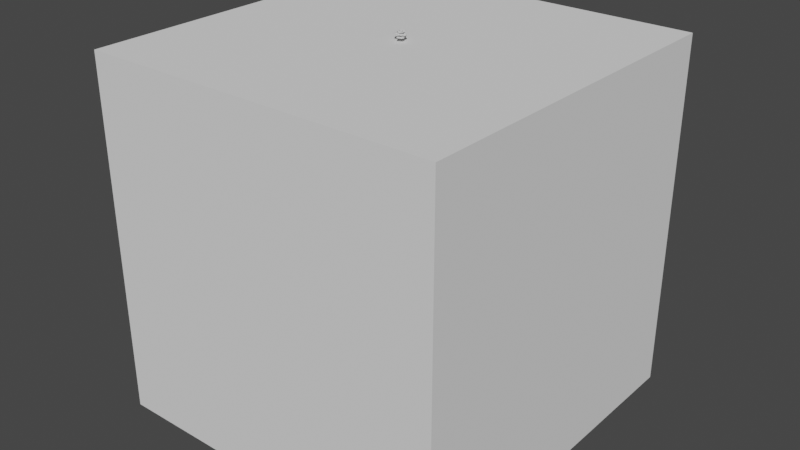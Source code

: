 # Source: coins_16.blend  (saved by Blender 2.80.75; exported with 4.5.12 LTS)
import bpy
from mathutils import Matrix  # noqa: F401  (used for matrix-valued properties, if any)

bpy.ops.wm.read_factory_settings(use_empty=True)
scene = bpy.context.scene
scene.name = 'Scene'

# ---- collections
col_collection = bpy.data.collections.new('Collection'); scene.collection.children.link(col_collection)
col_collection_2 = bpy.data.collections.new('Collection 2'); scene.collection.children.link(col_collection_2)

# ---- node groups
ng_auto_smooth = bpy.data.node_groups.new('Auto Smooth', 'GeometryNodeTree')
_s = ng_auto_smooth.interface.new_socket(name='Geometry', in_out='OUTPUT', socket_type='NodeSocketGeometry')
_s = ng_auto_smooth.interface.new_socket(name='Geometry', in_out='INPUT', socket_type='NodeSocketGeometry')
_s = ng_auto_smooth.interface.new_socket(name='Angle', in_out='INPUT', socket_type='NodeSocketFloat')
_s.subtype = 'ANGLE'
_s.min_value = 0.0
_s.max_value = 3.142
ng_auto_smooth.is_modifier = True
_N = ng_auto_smooth.nodes; _L = ng_auto_smooth.links
n0 = _N.new('NodeGroupOutput'); n0.name = 'Group Output'; n0.location = (480, -100)
n1 = _N.new('NodeGroupInput'); n1.name = 'Group Input'; n1.location = (-420, -300)
n2 = _N.new('NodeGroupInput'); n2.name = 'Group Input.001'; n2.location = (-60, -100)
n3 = _N.new('GeometryNodeSetShadeSmooth'); n3.name = 'Set Shade Smooth'; n3.location = (120, -100)
n3.domain = 'EDGE'
n4 = _N.new('GeometryNodeSetShadeSmooth'); n4.name = 'Set Shade Smooth.001'; n4.location = (300, -100)
n5 = _N.new('GeometryNodeInputMeshEdgeAngle'); n5.name = 'Edge Angle'; n5.location = (-420, -220)
n6 = _N.new('GeometryNodeInputEdgeSmooth'); n6.name = 'Is Edge Smooth'; n6.location = (-60, -160)
n7 = _N.new('GeometryNodeInputShadeSmooth'); n7.name = 'Is Face Smooth'; n7.location = (-240, -340)
n8 = _N.new('FunctionNodeBooleanMath'); n8.name = 'Boolean Math'; n8.location = (-60, -220)
n9 = _N.new('FunctionNodeCompare'); n9.name = 'Compare'; n9.location = (-240, -180)
n9.operation = 'LESS_EQUAL'
_L.new(n5.outputs[0], n9.inputs[0])
_L.new(n4.outputs[0], n0.inputs[0])
_L.new(n1.outputs[1], n9.inputs[1])
_L.new(n9.outputs[0], n8.inputs[0])
_L.new(n7.outputs[0], n8.inputs[1])
_L.new(n2.outputs[0], n3.inputs[0])
_L.new(n6.outputs[0], n3.inputs[1])
_L.new(n3.outputs[0], n4.inputs[0])
_L.new(n8.outputs[0], n3.inputs[2])
n0.is_active_output = True

# ---- world
world_world = bpy.data.worlds.new('World'); scene.world = world_world
world_world.use_nodes = True; world_world.node_tree.nodes.clear()
_N = world_world.node_tree.nodes; _L = world_world.node_tree.links
n0 = _N.new('ShaderNodeOutputWorld'); n0.name = 'World Output'; n0.location = (300, 300)
n1 = _N.new('ShaderNodeBackground'); n1.name = 'Background'; n1.location = (10, 300)
n1.inputs[0].default_value = (0.05088, 0.05088, 0.05088, 1.0)
_L.new(n1.outputs[0], n0.inputs[0])
n0.is_active_output = True
world_world.color = (0.05088, 0.05088, 0.05088)
world_world.use_sun_shadow = False
world_world.sun_shadow_jitter_overblur = 0.0

# ---- meshes
me_composite = bpy.data.meshes.new('Composite')
me_composite.from_pydata([(0.07052, 0.1513, 0.1876), (0.07055, 0.1517, 0.1976), (0.1407, 0.1208, 0.1887), (0.1408, 0.1213, 0.1987), (0.1689, 0.04972, 0.1916), (0.1689, 0.05014, 0.2016), (0.1384, -0.02043, 0.1946), (0.1384, -0.02001, 0.2046), (0.06722, -0.04852, 0.196), (0.06725, -0.0481, 0.206), (-0.002996, -0.01808, 0.1949), (-0.002969, -0.01766, 0.2049), (-0.03111, 0.05304, 0.192), (-0.03109, 0.05346, 0.202), (-0.0006635, 0.1232, 0.189), (-0.0006368, 0.1236, 0.199), (0.01422, 0.1813, 0.2048), (0.01466, 0.1817, 0.2148), (0.0855, 0.1535, 0.2028), (0.08594, 0.1539, 0.2128), (0.1163, 0.08349, 0.2042), (0.1168, 0.08388, 0.2141), (0.08866, 0.01225, 0.2082), (0.0891, 0.01263, 0.2181), (0.01869, -0.01848, 0.2124), (0.01913, -0.01809, 0.2224), (-0.05259, 0.009327, 0.2145), (-0.05215, 0.009716, 0.2245), (-0.08342, 0.07936, 0.2131), (-0.08298, 0.07975, 0.2231), (-0.05575, 0.1506, 0.2091), (-0.05531, 0.151, 0.2191), (0.05876, 0.1805, 0.1737), (0.05947, 0.1801, 0.1837), (0.1301, 0.1535, 0.1676), (0.1308, 0.1531, 0.1776), (0.1614, 0.08383, 0.1628), (0.1621, 0.08345, 0.1727), (0.1343, 0.01226, 0.162), (0.135, 0.01188, 0.1719), (0.06462, -0.01925, 0.1657), (0.06533, -0.01963, 0.1757), (-0.006742, 0.007734, 0.1718), (-0.006035, 0.007356, 0.1818), (-0.03802, 0.07742, 0.1767), (-0.03731, 0.07704, 0.1866), (-0.01088, 0.149, 0.1775), (-0.01018, 0.1486, 0.1874), (0.02601, 0.1825, 0.3006), (0.02665, 0.1825, 0.3106), (0.0953, 0.1503, 0.2962), (0.09594, 0.1503, 0.3062), (0.1216, 0.07842, 0.2946), (0.1222, 0.07844, 0.3046), (0.08943, 0.008997, 0.2968), (0.09006, 0.009011, 0.3068), (0.0177, -0.01732, 0.3014), (0.01834, -0.0173, 0.3114), (-0.05158, 0.0149, 0.3058), (-0.05095, 0.01491, 0.3158), (-0.07785, 0.08677, 0.3074), (-0.07721, 0.08678, 0.3174), (-0.04571, 0.1562, 0.3052), (-0.04507, 0.1562, 0.3152), (0.04423, 0.07987, 0.2756), (0.04336, 0.07958, 0.2855), (0.1147, 0.05051, 0.2809), (0.1138, 0.05022, 0.2908), (0.144, -0.0202, 0.2814), (0.1431, -0.02049, 0.2913), (0.1149, -0.09085, 0.2767), (0.1141, -0.09114, 0.2867), (0.04452, -0.12, 0.2697), (0.04365, -0.1203, 0.2797), (-0.02597, -0.09069, 0.2645), (-0.02684, -0.09098, 0.2744), (-0.05525, -0.01998, 0.264), (-0.05611, -0.02027, 0.2739), (-0.02617, 0.05067, 0.2686), (-0.02704, 0.05038, 0.2785), (0.06805, 0.0377, 0.2167), (0.06883, 0.0382, 0.2266), (0.1401, 0.01222, 0.2122), (0.1409, 0.01271, 0.2222), (0.1732, -0.05676, 0.213), (0.174, -0.05627, 0.223), (0.1481, -0.1288, 0.2187), (0.1489, -0.1283, 0.2286), (0.07935, -0.1618, 0.2257), (0.08014, -0.1613, 0.2357), (0.007321, -0.1363, 0.2302), (0.00811, -0.1358, 0.2401), (-0.02583, -0.06731, 0.2294), (-0.02504, -0.06681, 0.2393), (-0.0006755, 0.004761, 0.2237), (0.0001135, 0.00526, 0.2337), (0.0006118, 0.1866, 0.1304), (0.000973, 0.1865, 0.1404), (0.07151, 0.1579, 0.1276), (0.07187, 0.1578, 0.1376), (0.1013, 0.08744, 0.1259), (0.1017, 0.08735, 0.1359), (0.07263, 0.01649, 0.1263), (0.07299, 0.0164, 0.1363), (0.002203, -0.01338, 0.1286), (0.002564, -0.01347, 0.1386), (-0.06869, 0.01532, 0.1314), (-0.06833, 0.01523, 0.1414), (-0.09852, 0.08578, 0.1331), (-0.09816, 0.0857, 0.1431), (-0.06982, 0.1567, 0.1327), (-0.06946, 0.1566, 0.1427), (0.01938, 0.1176, 0.1984), (0.01918, 0.1174, 0.2084), (0.09047, 0.08924, 0.1993), (0.09027, 0.08907, 0.2093), (0.1207, 0.01893, 0.1987), (0.1205, 0.01876, 0.2087), (0.09238, -0.05215, 0.1969), (0.09219, -0.05232, 0.2069), (0.02209, -0.08237, 0.195), (0.02189, -0.08254, 0.205), (-0.049, -0.05402, 0.1941), (-0.0492, -0.05419, 0.2041), (-0.07923, 0.01629, 0.1947), (-0.07943, 0.01612, 0.2047), (-0.05091, 0.08737, 0.1964), (-0.05111, 0.0872, 0.2064), (0.01548, 0.1305, 0.1959), (0.01588, 0.1312, 0.2058), (0.08798, 0.106, 0.1948), (0.08838, 0.1067, 0.2047), (0.122, 0.03752, 0.1985), (0.1224, 0.03827, 0.2085), (0.0977, -0.03476, 0.2049), (0.0981, -0.03402, 0.2148), (0.02923, -0.06855, 0.2101), (0.02963, -0.0678, 0.2201), (-0.04327, -0.04404, 0.2112), (-0.04287, -0.0433, 0.2212), (-0.07733, 0.0244, 0.2075), (-0.07693, 0.02514, 0.2175), (-0.05299, 0.09668, 0.2011), (-0.05259, 0.09742, 0.2111), (0.07923, 0.1081, 0.1895), (0.07886, 0.1077, 0.1995), (0.1514, 0.08271, 0.1912), (0.151, 0.08233, 0.2012), (0.1846, 0.01374, 0.1899), (0.1842, 0.01336, 0.1998), (0.1593, -0.0584, 0.1862), (0.1589, -0.05878, 0.1962), (0.09037, -0.09147, 0.1824), (0.09, -0.09185, 0.1923), (0.01819, -0.06609, 0.1806), (0.01782, -0.06647, 0.1906), (-0.01497, 0.002877, 0.182), (-0.01534, 0.002498, 0.192), (0.01031, 0.07502, 0.1857), (0.009938, 0.07464, 0.1957), (0.08249, 0.1158, 0.2006), (0.08337, 0.1155, 0.2106), (0.1548, 0.09168, 0.1937), (0.1557, 0.09146, 0.2036), (0.1889, 0.02329, 0.1892), (0.1898, 0.02307, 0.1991), (0.1647, -0.04934, 0.1897), (0.1656, -0.04956, 0.1997), (0.09654, -0.08367, 0.195), (0.09742, -0.08388, 0.205), (0.02422, -0.05958, 0.202), (0.0251, -0.0598, 0.2119), (-0.00985, 0.008804, 0.2065), (-0.008967, 0.008588, 0.2164), (0.01428, 0.08143, 0.2059), (0.01517, 0.08122, 0.2159), (0.003562, 0.1255, 0.2722), (0.003995, 0.1259, 0.2822), (0.07216, 0.09159, 0.2707), (0.07259, 0.09201, 0.2807), (0.09677, 0.01915, 0.2727), (0.0972, 0.01957, 0.2826), (0.06298, -0.04939, 0.277), (0.06341, -0.04897, 0.287), (-0.009417, -0.07387, 0.2812), (-0.008985, -0.07345, 0.2912), (-0.07801, -0.03995, 0.2827), (-0.07758, -0.03953, 0.2927), (-0.1026, 0.03249, 0.2807), (-0.1022, 0.03291, 0.2907), (-0.06883, 0.101, 0.2764), (-0.0684, 0.1014, 0.2864), (0.06201, 0.02023, 0.1404), (0.06123, 0.01987, 0.1504), (0.133, -0.008132, 0.145), (0.1322, -0.008487, 0.155), (0.1633, -0.07842, 0.1449), (0.1625, -0.07877, 0.1549), (0.1352, -0.1495, 0.1401), (0.1344, -0.1498, 0.1501), (0.06514, -0.1796, 0.1335), (0.06435, -0.18, 0.1435), (-0.005801, -0.1513, 0.1289), (-0.006589, -0.1516, 0.1389), (-0.0361, -0.08099, 0.129), (-0.03689, -0.08134, 0.139), (-0.00801, -0.009949, 0.1338), (-0.008798, -0.0103, 0.1438), (-0.09232, 0.127, 0.2303), (-0.09252, 0.1269, 0.2403), (-0.0223, 0.09615, 0.2312), (-0.02249, 0.09602, 0.2412), (0.005392, 0.0248, 0.2308), (0.005199, 0.02467, 0.2408), (-0.02547, -0.04522, 0.2294), (-0.02566, -0.04535, 0.2393), (-0.09681, -0.0729, 0.2276), (-0.097, -0.07303, 0.2376), (-0.1668, -0.04202, 0.2267), (-0.167, -0.04215, 0.2367), (-0.1945, 0.02933, 0.227), (-0.1947, 0.0292, 0.237), (-0.1637, 0.09935, 0.2285), (-0.1639, 0.09922, 0.2385), (0.08409, 0.03628, 0.1274), (0.08457, 0.03683, 0.1374), (0.1568, 0.0125, 0.1252), (0.1573, 0.01305, 0.1352), (0.1915, -0.05567, 0.1272), (0.192, -0.05513, 0.1372), (0.1679, -0.1283, 0.1323), (0.1684, -0.1278, 0.1423), (0.09984, -0.1628, 0.1375), (0.1003, -0.1623, 0.1475), (0.02712, -0.1391, 0.1397), (0.02761, -0.1385, 0.1497), (-0.007608, -0.07089, 0.1377), (-0.007124, -0.07034, 0.1477), (0.01599, 0.001743, 0.1326), (0.01647, 0.002287, 0.1426), (-0.04765, 0.044, 0.2345), (-0.04821, 0.04426, 0.2444), (0.02292, 0.01477, 0.2392), (0.02236, 0.01503, 0.2492), (0.05211, -0.0559, 0.2426), (0.05155, -0.05564, 0.2526), (0.02281, -0.1266, 0.2429), (0.02225, -0.1263, 0.2528), (-0.04782, -0.1559, 0.2397), (-0.04838, -0.1557, 0.2497), (-0.1184, -0.1267, 0.235), (-0.119, -0.1264, 0.245), (-0.1476, -0.05603, 0.2315), (-0.1481, -0.05577, 0.2415), (-0.1183, 0.01468, 0.2313), (-0.1188, 0.01494, 0.2413)], [], [(0, 1, 3, 2), (2, 3, 5, 4), (4, 5, 7, 6), (6, 7, 9, 8), (8, 9, 11, 10), (10, 11, 13, 12), (3, 1, 15, 13, 11, 9, 7, 5), (12, 13, 15, 14), (14, 15, 1, 0), (0, 2, 4, 6, 8, 10, 12, 14), (16, 17, 19, 18), (18, 19, 21, 20), (20, 21, 23, 22), (22, 23, 25, 24), (24, 25, 27, 26), (26, 27, 29, 28), (19, 17, 31, 29, 27, 25, 23, 21), (28, 29, 31, 30), (30, 31, 17, 16), (16, 18, 20, 22, 24, 26, 28, 30), (32, 33, 35, 34), (34, 35, 37, 36), (36, 37, 39, 38), (38, 39, 41, 40), (40, 41, 43, 42), (42, 43, 45, 44), (35, 33, 47, 45, 43, 41, 39, 37), (44, 45, 47, 46), (46, 47, 33, 32), (32, 34, 36, 38, 40, 42, 44, 46), (48, 49, 51, 50), (50, 51, 53, 52), (52, 53, 55, 54), (54, 55, 57, 56), (56, 57, 59, 58), (58, 59, 61, 60), (51, 49, 63, 61, 59, 57, 55, 53), (60, 61, 63, 62), (62, 63, 49, 48), (48, 50, 52, 54, 56, 58, 60, 62), (64, 65, 67, 66), (66, 67, 69, 68), (68, 69, 71, 70), (70, 71, 73, 72), (72, 73, 75, 74), (74, 75, 77, 76), (67, 65, 79, 77, 75, 73, 71, 69), (76, 77, 79, 78), (78, 79, 65, 64), (64, 66, 68, 70, 72, 74, 76, 78), (80, 81, 83, 82), (82, 83, 85, 84), (84, 85, 87, 86), (86, 87, 89, 88), (88, 89, 91, 90), (90, 91, 93, 92), (83, 81, 95, 93, 91, 89, 87, 85), (92, 93, 95, 94), (94, 95, 81, 80), (80, 82, 84, 86, 88, 90, 92, 94), (96, 97, 99, 98), (98, 99, 101, 100), (100, 101, 103, 102), (102, 103, 105, 104), (104, 105, 107, 106), (106, 107, 109, 108), (99, 97, 111, 109, 107, 105, 103, 101), (108, 109, 111, 110), (110, 111, 97, 96), (96, 98, 100, 102, 104, 106, 108, 110), (112, 113, 115, 114), (114, 115, 117, 116), (116, 117, 119, 118), (118, 119, 121, 120), (120, 121, 123, 122), (122, 123, 125, 124), (115, 113, 127, 125, 123, 121, 119, 117), (124, 125, 127, 126), (126, 127, 113, 112), (112, 114, 116, 118, 120, 122, 124, 126), (128, 129, 131, 130), (130, 131, 133, 132), (132, 133, 135, 134), (134, 135, 137, 136), (136, 137, 139, 138), (138, 139, 141, 140), (131, 129, 143, 141, 139, 137, 135, 133), (140, 141, 143, 142), (142, 143, 129, 128), (128, 130, 132, 134, 136, 138, 140, 142), (144, 145, 147, 146), (146, 147, 149, 148), (148, 149, 151, 150), (150, 151, 153, 152), (152, 153, 155, 154), (154, 155, 157, 156), (147, 145, 159, 157, 155, 153, 151, 149), (156, 157, 159, 158), (158, 159, 145, 144), (144, 146, 148, 150, 152, 154, 156, 158), (160, 161, 163, 162), (162, 163, 165, 164), (164, 165, 167, 166), (166, 167, 169, 168), (168, 169, 171, 170), (170, 171, 173, 172), (163, 161, 175, 173, 171, 169, 167, 165), (172, 173, 175, 174), (174, 175, 161, 160), (160, 162, 164, 166, 168, 170, 172, 174), (176, 177, 179, 178), (178, 179, 181, 180), (180, 181, 183, 182), (182, 183, 185, 184), (184, 185, 187, 186), (186, 187, 189, 188), (179, 177, 191, 189, 187, 185, 183, 181), (188, 189, 191, 190), (190, 191, 177, 176), (176, 178, 180, 182, 184, 186, 188, 190), (192, 193, 195, 194), (194, 195, 197, 196), (196, 197, 199, 198), (198, 199, 201, 200), (200, 201, 203, 202), (202, 203, 205, 204), (195, 193, 207, 205, 203, 201, 199, 197), (204, 205, 207, 206), (206, 207, 193, 192), (192, 194, 196, 198, 200, 202, 204, 206), (208, 209, 211, 210), (210, 211, 213, 212), (212, 213, 215, 214), (214, 215, 217, 216), (216, 217, 219, 218), (218, 219, 221, 220), (211, 209, 223, 221, 219, 217, 215, 213), (220, 221, 223, 222), (222, 223, 209, 208), (208, 210, 212, 214, 216, 218, 220, 222), (224, 225, 227, 226), (226, 227, 229, 228), (228, 229, 231, 230), (230, 231, 233, 232), (232, 233, 235, 234), (234, 235, 237, 236), (227, 225, 239, 237, 235, 233, 231, 229), (236, 237, 239, 238), (238, 239, 225, 224), (224, 226, 228, 230, 232, 234, 236, 238), (240, 241, 243, 242), (242, 243, 245, 244), (244, 245, 247, 246), (246, 247, 249, 248), (248, 249, 251, 250), (250, 251, 253, 252), (243, 241, 255, 253, 251, 249, 247, 245), (252, 253, 255, 254), (254, 255, 241, 240), (240, 242, 244, 246, 248, 250, 252, 254)])
me_composite.polygons.foreach_set('use_smooth', [True] * 160)
_k = set([(0, 2), (0, 14), (1, 3), (1, 15), (2, 4), (3, 5), (4, 6), (5, 7), (6, 8), (7, 9), (8, 10), (9, 11), (10, 12), (11, 13), (12, 14), (13, 15), (16, 18), (16, 30), (17, 19), (17, 31), (18, 20), (19, 21), (20, 22), (21, 23), (22, 24), (23, 25), (24, 26), (25, 27), (26, 28), (27, 29), (28, 30), (29, 31), (32, 34), (32, 46), (33, 35), (33, 47), (34, 36), (35, 37), (36, 38), (37, 39), (38, 40), (39, 41), (40, 42), (41, 43), (42, 44), (43, 45), (44, 46), (45, 47), (48, 50), (48, 62), (49, 51), (49, 63), (50, 52), (51, 53), (52, 54), (53, 55), (54, 56), (55, 57), (56, 58), (57, 59), (58, 60), (59, 61), (60, 62), (61, 63), (64, 66), (64, 78), (65, 67), (65, 79), (66, 68), (67, 69), (68, 70), (69, 71), (70, 72), (71, 73), (72, 74), (73, 75), (74, 76), (75, 77), (76, 78), (77, 79), (80, 82), (80, 94), (81, 83), (81, 95), (82, 84), (83, 85), (84, 86), (85, 87), (86, 88), (87, 89), (88, 90), (89, 91), (90, 92), (91, 93), (92, 94), (93, 95), (96, 98), (96, 110), (97, 99), (97, 111), (98, 100), (99, 101), (100, 102), (101, 103), (102, 104), (103, 105), (104, 106), (105, 107), (106, 108), (107, 109), (108, 110), (109, 111), (112, 114), (112, 126), (113, 115), (113, 127), (114, 116), (115, 117), (116, 118), (117, 119), (118, 120), (119, 121), (120, 122), (121, 123), (122, 124), (123, 125), (124, 126), (125, 127), (128, 130), (128, 142), (129, 131), (129, 143), (130, 132), (131, 133), (132, 134), (133, 135), (134, 136), (135, 137), (136, 138), (137, 139), (138, 140), (139, 141), (140, 142), (141, 143), (144, 146), (144, 158), (145, 147), (145, 159), (146, 148), (147, 149), (148, 150), (149, 151), (150, 152), (151, 153), (152, 154), (153, 155), (154, 156), (155, 157), (156, 158), (157, 159), (160, 162), (160, 174), (161, 163), (161, 175), (162, 164), (163, 165), (164, 166), (165, 167), (166, 168), (167, 169), (168, 170), (169, 171), (170, 172), (171, 173), (172, 174), (173, 175), (176, 178), (176, 190), (177, 179), (177, 191), (178, 180), (179, 181), (180, 182), (181, 183), (182, 184), (183, 185), (184, 186), (185, 187), (186, 188), (187, 189), (188, 190), (189, 191), (192, 194), (192, 206), (193, 195), (193, 207), (194, 196), (195, 197), (196, 198), (197, 199), (198, 200), (199, 201), (200, 202), (201, 203), (202, 204), (203, 205), (204, 206), (205, 207), (208, 210), (208, 222), (209, 211), (209, 223), (210, 212), (211, 213), (212, 214), (213, 215), (214, 216), (215, 217), (216, 218), (217, 219), (218, 220), (219, 221), (220, 222), (221, 223), (224, 226), (224, 238), (225, 227), (225, 239), (226, 228), (227, 229), (228, 230), (229, 231), (230, 232), (231, 233), (232, 234), (233, 235), (234, 236), (235, 237), (236, 238), (237, 239), (240, 242), (240, 254), (241, 243), (241, 255), (242, 244), (243, 245), (244, 246), (245, 247), (246, 248), (247, 249), (248, 250), (249, 251), (250, 252), (251, 253), (252, 254), (253, 255)])
me_composite.attributes.new('sharp_edge', 'BOOLEAN', 'EDGE').data.foreach_set('value', [ (min(e.vertices), max(e.vertices)) in _k for e in me_composite.edges])
_uv = me_composite.uv_layers.new(name='UVMap')
_uv.uv.foreach_set('vector', [0.1044, 0.9458, 0.1044, 0.9484, 0.1037, 0.9484, 0.1037, 0.9458, 0.1037, 0.9458, 0.1037, 0.9484, 0.1031, 0.9484, 0.1031, 0.9458, 0.1031, 0.9458, 0.1031, 0.9484, 0.1024, 0.9484, 0.1024, 0.9458, 0.1024, 0.9458, 0.1024, 0.9484, 0.1017, 0.9484, 0.1017, 0.9458, 0.1017, 0.9458, 0.1017, 0.9484, 0.1011, 0.9484, 0.1011, 0.9458, 0.1011, 0.9458, 0.1011, 0.9484, 0.1004, 0.9484, 0.1004, 0.9458, 0.1013, 0.9453, 0.1004, 0.9457, 0.09948, 0.9453, 0.0991, 0.9444, 0.09948, 0.9435, 0.1004, 0.9431, 0.1013, 0.9435, 0.1017, 0.9444, 0.1004, 0.9458, 0.1004, 0.9484, 0.09972, 0.9484, 0.09972, 0.9458, 0.09972, 0.9458, 0.09972, 0.9484, 0.09905, 0.9484, 0.09905, 0.9458, 0.1031, 0.9457, 0.104, 0.9453, 0.1043, 0.9444, 0.104, 0.9435, 0.1031, 0.9431, 0.1021, 0.9435, 0.1018, 0.9444, 0.1021, 0.9453, 0.1044, 0.9458, 0.1044, 0.9484, 0.1037, 0.9484, 0.1037, 0.9458, 0.1037, 0.9458, 0.1037, 0.9484, 0.1031, 0.9484, 0.1031, 0.9458, 0.1031, 0.9458, 0.1031, 0.9484, 0.1024, 0.9484, 0.1024, 0.9458, 0.1024, 0.9458, 0.1024, 0.9484, 0.1017, 0.9484, 0.1017, 0.9458, 0.1017, 0.9458, 0.1017, 0.9484, 0.1011, 0.9484, 0.1011, 0.9458, 0.1011, 0.9458, 0.1011, 0.9484, 0.1004, 0.9484, 0.1004, 0.9458, 0.1013, 0.9453, 0.1004, 0.9457, 0.09948, 0.9453, 0.0991, 0.9444, 0.09948, 0.9435, 0.1004, 0.9431, 0.1013, 0.9435, 0.1017, 0.9444, 0.1004, 0.9458, 0.1004, 0.9484, 0.09972, 0.9484, 0.09972, 0.9458, 0.09972, 0.9458, 0.09972, 0.9484, 0.09905, 0.9484, 0.09905, 0.9458, 0.1031, 0.9457, 0.104, 0.9453, 0.1043, 0.9444, 0.104, 0.9435, 0.1031, 0.9431, 0.1021, 0.9435, 0.1018, 0.9444, 0.1021, 0.9453, 0.1044, 0.9458, 0.1044, 0.9484, 0.1037, 0.9484, 0.1037, 0.9458, 0.1037, 0.9458, 0.1037, 0.9484, 0.1031, 0.9484, 0.1031, 0.9458, 0.1031, 0.9458, 0.1031, 0.9484, 0.1024, 0.9484, 0.1024, 0.9458, 0.1024, 0.9458, 0.1024, 0.9484, 0.1017, 0.9484, 0.1017, 0.9458, 0.1017, 0.9458, 0.1017, 0.9484, 0.1011, 0.9484, 0.1011, 0.9458, 0.1011, 0.9458, 0.1011, 0.9484, 0.1004, 0.9484, 0.1004, 0.9458, 0.1013, 0.9453, 0.1004, 0.9457, 0.09948, 0.9453, 0.0991, 0.9444, 0.09948, 0.9435, 0.1004, 0.9431, 0.1013, 0.9435, 0.1017, 0.9444, 0.1004, 0.9458, 0.1004, 0.9484, 0.09972, 0.9484, 0.09972, 0.9458, 0.09972, 0.9458, 0.09972, 0.9484, 0.09905, 0.9484, 0.09905, 0.9458, 0.1031, 0.9457, 0.104, 0.9453, 0.1043, 0.9444, 0.104, 0.9435, 0.1031, 0.9431, 0.1021, 0.9435, 0.1018, 0.9444, 0.1021, 0.9453, 0.1044, 0.9458, 0.1044, 0.9484, 0.1037, 0.9484, 0.1037, 0.9458, 0.1037, 0.9458, 0.1037, 0.9484, 0.1031, 0.9484, 0.1031, 0.9458, 0.1031, 0.9458, 0.1031, 0.9484, 0.1024, 0.9484, 0.1024, 0.9458, 0.1024, 0.9458, 0.1024, 0.9484, 0.1017, 0.9484, 0.1017, 0.9458, 0.1017, 0.9458, 0.1017, 0.9484, 0.1011, 0.9484, 0.1011, 0.9458, 0.1011, 0.9458, 0.1011, 0.9484, 0.1004, 0.9484, 0.1004, 0.9458, 0.1013, 0.9453, 0.1004, 0.9457, 0.09948, 0.9453, 0.0991, 0.9444, 0.09948, 0.9435, 0.1004, 0.9431, 0.1013, 0.9435, 0.1017, 0.9444, 0.1004, 0.9458, 0.1004, 0.9484, 0.09972, 0.9484, 0.09972, 0.9458, 0.09972, 0.9458, 0.09972, 0.9484, 0.09905, 0.9484, 0.09905, 0.9458, 0.1031, 0.9457, 0.104, 0.9453, 0.1043, 0.9444, 0.104, 0.9435, 0.1031, 0.9431, 0.1021, 0.9435, 0.1018, 0.9444, 0.1021, 0.9453, 0.1044, 0.9458, 0.1044, 0.9484, 0.1037, 0.9484, 0.1037, 0.9458, 0.1037, 0.9458, 0.1037, 0.9484, 0.1031, 0.9484, 0.1031, 0.9458, 0.1031, 0.9458, 0.1031, 0.9484, 0.1024, 0.9484, 0.1024, 0.9458, 0.1024, 0.9458, 0.1024, 0.9484, 0.1017, 0.9484, 0.1017, 0.9458, 0.1017, 0.9458, 0.1017, 0.9484, 0.1011, 0.9484, 0.1011, 0.9458, 0.1011, 0.9458, 0.1011, 0.9484, 0.1004, 0.9484, 0.1004, 0.9458, 0.1013, 0.9453, 0.1004, 0.9457, 0.09948, 0.9453, 0.0991, 0.9444, 0.09948, 0.9435, 0.1004, 0.9431, 0.1013, 0.9435, 0.1017, 0.9444, 0.1004, 0.9458, 0.1004, 0.9484, 0.09972, 0.9484, 0.09972, 0.9458, 0.09972, 0.9458, 0.09972, 0.9484, 0.09905, 0.9484, 0.09905, 0.9458, 0.1031, 0.9457, 0.104, 0.9453, 0.1043, 0.9444, 0.104, 0.9435, 0.1031, 0.9431, 0.1021, 0.9435, 0.1018, 0.9444, 0.1021, 0.9453, 0.1044, 0.9458, 0.1044, 0.9484, 0.1037, 0.9484, 0.1037, 0.9458, 0.1037, 0.9458, 0.1037, 0.9484, 0.1031, 0.9484, 0.1031, 0.9458, 0.1031, 0.9458, 0.1031, 0.9484, 0.1024, 0.9484, 0.1024, 0.9458, 0.1024, 0.9458, 0.1024, 0.9484, 0.1017, 0.9484, 0.1017, 0.9458, 0.1017, 0.9458, 0.1017, 0.9484, 0.1011, 0.9484, 0.1011, 0.9458, 0.1011, 0.9458, 0.1011, 0.9484, 0.1004, 0.9484, 0.1004, 0.9458, 0.1013, 0.9453, 0.1004, 0.9457, 0.09948, 0.9453, 0.0991, 0.9444, 0.09948, 0.9435, 0.1004, 0.9431, 0.1013, 0.9435, 0.1017, 0.9444, 0.1004, 0.9458, 0.1004, 0.9484, 0.09972, 0.9484, 0.09972, 0.9458, 0.09972, 0.9458, 0.09972, 0.9484, 0.09905, 0.9484, 0.09905, 0.9458, 0.1031, 0.9457, 0.104, 0.9453, 0.1043, 0.9444, 0.104, 0.9435, 0.1031, 0.9431, 0.1021, 0.9435, 0.1018, 0.9444, 0.1021, 0.9453, 0.1044, 0.9458, 0.1044, 0.9484, 0.1037, 0.9484, 0.1037, 0.9458, 0.1037, 0.9458, 0.1037, 0.9484, 0.1031, 0.9484, 0.1031, 0.9458, 0.1031, 0.9458, 0.1031, 0.9484, 0.1024, 0.9484, 0.1024, 0.9458, 0.1024, 0.9458, 0.1024, 0.9484, 0.1017, 0.9484, 0.1017, 0.9458, 0.1017, 0.9458, 0.1017, 0.9484, 0.1011, 0.9484, 0.1011, 0.9458, 0.1011, 0.9458, 0.1011, 0.9484, 0.1004, 0.9484, 0.1004, 0.9458, 0.1013, 0.9453, 0.1004, 0.9457, 0.09948, 0.9453, 0.0991, 0.9444, 0.09948, 0.9435, 0.1004, 0.9431, 0.1013, 0.9435, 0.1017, 0.9444, 0.1004, 0.9458, 0.1004, 0.9484, 0.09972, 0.9484, 0.09972, 0.9458, 0.09972, 0.9458, 0.09972, 0.9484, 0.09905, 0.9484, 0.09905, 0.9458, 0.1031, 0.9457, 0.104, 0.9453, 0.1043, 0.9444, 0.104, 0.9435, 0.1031, 0.9431, 0.1021, 0.9435, 0.1018, 0.9444, 0.1021, 0.9453, 0.1044, 0.9458, 0.1044, 0.9484, 0.1037, 0.9484, 0.1037, 0.9458, 0.1037, 0.9458, 0.1037, 0.9484, 0.1031, 0.9484, 0.1031, 0.9458, 0.1031, 0.9458, 0.1031, 0.9484, 0.1024, 0.9484, 0.1024, 0.9458, 0.1024, 0.9458, 0.1024, 0.9484, 0.1017, 0.9484, 0.1017, 0.9458, 0.1017, 0.9458, 0.1017, 0.9484, 0.1011, 0.9484, 0.1011, 0.9458, 0.1011, 0.9458, 0.1011, 0.9484, 0.1004, 0.9484, 0.1004, 0.9458, 0.1013, 0.9453, 0.1004, 0.9457, 0.09948, 0.9453, 0.0991, 0.9444, 0.09948, 0.9435, 0.1004, 0.9431, 0.1013, 0.9435, 0.1017, 0.9444, 0.1004, 0.9458, 0.1004, 0.9484, 0.09972, 0.9484, 0.09972, 0.9458, 0.09972, 0.9458, 0.09972, 0.9484, 0.09905, 0.9484, 0.09905, 0.9458, 0.1031, 0.9457, 0.104, 0.9453, 0.1043, 0.9444, 0.104, 0.9435, 0.1031, 0.9431, 0.1021, 0.9435, 0.1018, 0.9444, 0.1021, 0.9453, 0.1044, 0.9458, 0.1044, 0.9484, 0.1037, 0.9484, 0.1037, 0.9458, 0.1037, 0.9458, 0.1037, 0.9484, 0.1031, 0.9484, 0.1031, 0.9458, 0.1031, 0.9458, 0.1031, 0.9484, 0.1024, 0.9484, 0.1024, 0.9458, 0.1024, 0.9458, 0.1024, 0.9484, 0.1017, 0.9484, 0.1017, 0.9458, 0.1017, 0.9458, 0.1017, 0.9484, 0.1011, 0.9484, 0.1011, 0.9458, 0.1011, 0.9458, 0.1011, 0.9484, 0.1004, 0.9484, 0.1004, 0.9458, 0.1013, 0.9453, 0.1004, 0.9457, 0.09948, 0.9453, 0.0991, 0.9444, 0.09948, 0.9435, 0.1004, 0.9431, 0.1013, 0.9435, 0.1017, 0.9444, 0.1004, 0.9458, 0.1004, 0.9484, 0.09972, 0.9484, 0.09972, 0.9458, 0.09972, 0.9458, 0.09972, 0.9484, 0.09905, 0.9484, 0.09905, 0.9458, 0.1031, 0.9457, 0.104, 0.9453, 0.1043, 0.9444, 0.104, 0.9435, 0.1031, 0.9431, 0.1021, 0.9435, 0.1018, 0.9444, 0.1021, 0.9453, 0.1044, 0.9458, 0.1044, 0.9484, 0.1037, 0.9484, 0.1037, 0.9458, 0.1037, 0.9458, 0.1037, 0.9484, 0.1031, 0.9484, 0.1031, 0.9458, 0.1031, 0.9458, 0.1031, 0.9484, 0.1024, 0.9484, 0.1024, 0.9458, 0.1024, 0.9458, 0.1024, 0.9484, 0.1017, 0.9484, 0.1017, 0.9458, 0.1017, 0.9458, 0.1017, 0.9484, 0.1011, 0.9484, 0.1011, 0.9458, 0.1011, 0.9458, 0.1011, 0.9484, 0.1004, 0.9484, 0.1004, 0.9458, 0.1013, 0.9453, 0.1004, 0.9457, 0.09948, 0.9453, 0.0991, 0.9444, 0.09948, 0.9435, 0.1004, 0.9431, 0.1013, 0.9435, 0.1017, 0.9444, 0.1004, 0.9458, 0.1004, 0.9484, 0.09972, 0.9484, 0.09972, 0.9458, 0.09972, 0.9458, 0.09972, 0.9484, 0.09905, 0.9484, 0.09905, 0.9458, 0.1031, 0.9457, 0.104, 0.9453, 0.1043, 0.9444, 0.104, 0.9435, 0.1031, 0.9431, 0.1021, 0.9435, 0.1018, 0.9444, 0.1021, 0.9453, 0.1044, 0.9458, 0.1044, 0.9484, 0.1037, 0.9484, 0.1037, 0.9458, 0.1037, 0.9458, 0.1037, 0.9484, 0.1031, 0.9484, 0.1031, 0.9458, 0.1031, 0.9458, 0.1031, 0.9484, 0.1024, 0.9484, 0.1024, 0.9458, 0.1024, 0.9458, 0.1024, 0.9484, 0.1017, 0.9484, 0.1017, 0.9458, 0.1017, 0.9458, 0.1017, 0.9484, 0.1011, 0.9484, 0.1011, 0.9458, 0.1011, 0.9458, 0.1011, 0.9484, 0.1004, 0.9484, 0.1004, 0.9458, 0.1013, 0.9453, 0.1004, 0.9457, 0.09948, 0.9453, 0.0991, 0.9444, 0.09948, 0.9435, 0.1004, 0.9431, 0.1013, 0.9435, 0.1017, 0.9444, 0.1004, 0.9458, 0.1004, 0.9484, 0.09972, 0.9484, 0.09972, 0.9458, 0.09972, 0.9458, 0.09972, 0.9484, 0.09905, 0.9484, 0.09905, 0.9458, 0.1031, 0.9457, 0.104, 0.9453, 0.1043, 0.9444, 0.104, 0.9435, 0.1031, 0.9431, 0.1021, 0.9435, 0.1018, 0.9444, 0.1021, 0.9453, 0.1044, 0.9458, 0.1044, 0.9484, 0.1037, 0.9484, 0.1037, 0.9458, 0.1037, 0.9458, 0.1037, 0.9484, 0.1031, 0.9484, 0.1031, 0.9458, 0.1031, 0.9458, 0.1031, 0.9484, 0.1024, 0.9484, 0.1024, 0.9458, 0.1024, 0.9458, 0.1024, 0.9484, 0.1017, 0.9484, 0.1017, 0.9458, 0.1017, 0.9458, 0.1017, 0.9484, 0.1011, 0.9484, 0.1011, 0.9458, 0.1011, 0.9458, 0.1011, 0.9484, 0.1004, 0.9484, 0.1004, 0.9458, 0.1013, 0.9453, 0.1004, 0.9457, 0.09948, 0.9453, 0.0991, 0.9444, 0.09948, 0.9435, 0.1004, 0.9431, 0.1013, 0.9435, 0.1017, 0.9444, 0.1004, 0.9458, 0.1004, 0.9484, 0.09972, 0.9484, 0.09972, 0.9458, 0.09972, 0.9458, 0.09972, 0.9484, 0.09905, 0.9484, 0.09905, 0.9458, 0.1031, 0.9457, 0.104, 0.9453, 0.1043, 0.9444, 0.104, 0.9435, 0.1031, 0.9431, 0.1021, 0.9435, 0.1018, 0.9444, 0.1021, 0.9453, 0.1044, 0.9458, 0.1044, 0.9484, 0.1037, 0.9484, 0.1037, 0.9458, 0.1037, 0.9458, 0.1037, 0.9484, 0.1031, 0.9484, 0.1031, 0.9458, 0.1031, 0.9458, 0.1031, 0.9484, 0.1024, 0.9484, 0.1024, 0.9458, 0.1024, 0.9458, 0.1024, 0.9484, 0.1017, 0.9484, 0.1017, 0.9458, 0.1017, 0.9458, 0.1017, 0.9484, 0.1011, 0.9484, 0.1011, 0.9458, 0.1011, 0.9458, 0.1011, 0.9484, 0.1004, 0.9484, 0.1004, 0.9458, 0.1013, 0.9453, 0.1004, 0.9457, 0.09948, 0.9453, 0.0991, 0.9444, 0.09948, 0.9435, 0.1004, 0.9431, 0.1013, 0.9435, 0.1017, 0.9444, 0.1004, 0.9458, 0.1004, 0.9484, 0.09972, 0.9484, 0.09972, 0.9458, 0.09972, 0.9458, 0.09972, 0.9484, 0.09905, 0.9484, 0.09905, 0.9458, 0.1031, 0.9457, 0.104, 0.9453, 0.1043, 0.9444, 0.104, 0.9435, 0.1031, 0.9431, 0.1021, 0.9435, 0.1018, 0.9444, 0.1021, 0.9453, 0.1044, 0.9458, 0.1044, 0.9484, 0.1037, 0.9484, 0.1037, 0.9458, 0.1037, 0.9458, 0.1037, 0.9484, 0.1031, 0.9484, 0.1031, 0.9458, 0.1031, 0.9458, 0.1031, 0.9484, 0.1024, 0.9484, 0.1024, 0.9458, 0.1024, 0.9458, 0.1024, 0.9484, 0.1017, 0.9484, 0.1017, 0.9458, 0.1017, 0.9458, 0.1017, 0.9484, 0.1011, 0.9484, 0.1011, 0.9458, 0.1011, 0.9458, 0.1011, 0.9484, 0.1004, 0.9484, 0.1004, 0.9458, 0.1013, 0.9453, 0.1004, 0.9457, 0.09948, 0.9453, 0.0991, 0.9444, 0.09948, 0.9435, 0.1004, 0.9431, 0.1013, 0.9435, 0.1017, 0.9444, 0.1004, 0.9458, 0.1004, 0.9484, 0.09972, 0.9484, 0.09972, 0.9458, 0.09972, 0.9458, 0.09972, 0.9484, 0.09905, 0.9484, 0.09905, 0.9458, 0.1031, 0.9457, 0.104, 0.9453, 0.1043, 0.9444, 0.104, 0.9435, 0.1031, 0.9431, 0.1021, 0.9435, 0.1018, 0.9444, 0.1021, 0.9453, 0.1044, 0.9458, 0.1044, 0.9484, 0.1037, 0.9484, 0.1037, 0.9458, 0.1037, 0.9458, 0.1037, 0.9484, 0.1031, 0.9484, 0.1031, 0.9458, 0.1031, 0.9458, 0.1031, 0.9484, 0.1024, 0.9484, 0.1024, 0.9458, 0.1024, 0.9458, 0.1024, 0.9484, 0.1017, 0.9484, 0.1017, 0.9458, 0.1017, 0.9458, 0.1017, 0.9484, 0.1011, 0.9484, 0.1011, 0.9458, 0.1011, 0.9458, 0.1011, 0.9484, 0.1004, 0.9484, 0.1004, 0.9458, 0.1013, 0.9453, 0.1004, 0.9457, 0.09948, 0.9453, 0.0991, 0.9444, 0.09948, 0.9435, 0.1004, 0.9431, 0.1013, 0.9435, 0.1017, 0.9444, 0.1004, 0.9458, 0.1004, 0.9484, 0.09972, 0.9484, 0.09972, 0.9458, 0.09972, 0.9458, 0.09972, 0.9484, 0.09905, 0.9484, 0.09905, 0.9458, 0.1031, 0.9457, 0.104, 0.9453, 0.1043, 0.9444, 0.104, 0.9435, 0.1031, 0.9431, 0.1021, 0.9435, 0.1018, 0.9444, 0.1021, 0.9453, 0.1044, 0.9458, 0.1044, 0.9484, 0.1037, 0.9484, 0.1037, 0.9458, 0.1037, 0.9458, 0.1037, 0.9484, 0.1031, 0.9484, 0.1031, 0.9458, 0.1031, 0.9458, 0.1031, 0.9484, 0.1024, 0.9484, 0.1024, 0.9458, 0.1024, 0.9458, 0.1024, 0.9484, 0.1017, 0.9484, 0.1017, 0.9458, 0.1017, 0.9458, 0.1017, 0.9484, 0.1011, 0.9484, 0.1011, 0.9458, 0.1011, 0.9458, 0.1011, 0.9484, 0.1004, 0.9484, 0.1004, 0.9458, 0.1013, 0.9453, 0.1004, 0.9457, 0.09948, 0.9453, 0.0991, 0.9444, 0.09948, 0.9435, 0.1004, 0.9431, 0.1013, 0.9435, 0.1017, 0.9444, 0.1004, 0.9458, 0.1004, 0.9484, 0.09972, 0.9484, 0.09972, 0.9458, 0.09972, 0.9458, 0.09972, 0.9484, 0.09905, 0.9484, 0.09905, 0.9458, 0.1031, 0.9457, 0.104, 0.9453, 0.1043, 0.9444, 0.104, 0.9435, 0.1031, 0.9431, 0.1021, 0.9435, 0.1018, 0.9444, 0.1021, 0.9453])
me_composite.materials.append(None)
me_composite.use_remesh_preserve_volume = False
me_composite.use_remesh_preserve_attributes = False
me_composite.use_mirror_vertex_groups = False
me_composite.update()
me_cylinder_001 = bpy.data.meshes.new('Cylinder.001')
me_cylinder_001.from_pydata([(0.0, 0.1, -0.005), (0.0, 0.1, 0.005), (0.07071, 0.07071, -0.005), (0.07071, 0.07071, 0.005), (0.1, -4.371e-09, -0.005), (0.1, -4.371e-09, 0.005), (0.07071, -0.07071, -0.005), (0.07071, -0.07071, 0.005), (-8.742e-09, -0.1, -0.005), (-8.742e-09, -0.1, 0.005), (-0.07071, -0.07071, -0.005), (-0.07071, -0.07071, 0.005), (-0.1, 1.192e-09, -0.005), (-0.1, 1.192e-09, 0.005), (-0.07071, 0.07071, -0.005), (-0.07071, 0.07071, 0.005)], [], [(0, 1, 3, 2), (2, 3, 5, 4), (4, 5, 7, 6), (6, 7, 9, 8), (8, 9, 11, 10), (10, 11, 13, 12), (3, 1, 15, 13, 11, 9, 7, 5), (12, 13, 15, 14), (14, 15, 1, 0), (0, 2, 4, 6, 8, 10, 12, 14)])
me_cylinder_001.polygons.foreach_set('use_smooth', [True] * 10)
_k = set([(0, 2), (0, 14), (1, 3), (1, 15), (2, 4), (3, 5), (4, 6), (5, 7), (6, 8), (7, 9), (8, 10), (9, 11), (10, 12), (11, 13), (12, 14), (13, 15)])
me_cylinder_001.attributes.new('sharp_edge', 'BOOLEAN', 'EDGE').data.foreach_set('value', [ (min(e.vertices), max(e.vertices)) in _k for e in me_cylinder_001.edges])
_uv = me_cylinder_001.uv_layers.new(name='UVMap')
_uv.uv.foreach_set('vector', [0.08865, 0.9458, 0.08865, 0.9484, 0.08798, 0.9484, 0.08798, 0.9458, 0.08798, 0.9458, 0.08798, 0.9484, 0.08731, 0.9484, 0.08731, 0.9458, 0.08731, 0.9458, 0.08731, 0.9484, 0.08664, 0.9484, 0.08664, 0.9458, 0.08664, 0.9458, 0.08664, 0.9484, 0.08597, 0.9484, 0.08597, 0.9458, 0.08597, 0.9458, 0.08597, 0.9484, 0.08531, 0.9484, 0.08531, 0.9458, 0.08531, 0.9458, 0.08531, 0.9484, 0.08464, 0.9484, 0.08464, 0.9458, 0.08554, 0.9453, 0.08464, 0.9457, 0.08373, 0.9453, 0.08335, 0.9444, 0.08373, 0.9435, 0.08464, 0.9431, 0.08554, 0.9435, 0.08592, 0.9444, 0.08464, 0.9458, 0.08464, 0.9484, 0.08397, 0.9484, 0.08397, 0.9458, 0.08397, 0.9458, 0.08397, 0.9484, 0.0833, 0.9484, 0.0833, 0.9458, 0.08731, 0.9457, 0.08822, 0.9453, 0.08859, 0.9444, 0.08822, 0.9435, 0.08731, 0.9431, 0.0864, 0.9435, 0.08603, 0.9444, 0.0864, 0.9453])
me_cylinder_001.materials.append(None)
me_cylinder_001.use_remesh_preserve_volume = False
me_cylinder_001.use_remesh_preserve_attributes = False
me_cylinder_001.use_mirror_vertex_groups = False
me_cylinder_001.update()
me_cube = bpy.data.meshes.new('Cube')
me_cube.from_pydata([(-6.0, -6.0, -12.0), (-6.0, -6.0, 0.0), (-6.0, 6.0, -12.0), (-6.0, 6.0, 0.0), (6.0, -6.0, -12.0), (6.0, -6.0, 0.0), (6.0, 6.0, -12.0), (6.0, 6.0, 0.0)], [], [(0, 1, 3, 2), (2, 3, 7, 6), (6, 7, 5, 4), (4, 5, 1, 0), (2, 6, 4, 0), (7, 3, 1, 5)])
_uv = me_cube.uv_layers.new(name='UVMap')
_uv.uv.foreach_set('vector', [0.375, 0.0, 0.625, 0.0, 0.625, 0.25, 0.375, 0.25, 0.375, 0.25, 0.625, 0.25, 0.625, 0.5, 0.375, 0.5, 0.375, 0.5, 0.625, 0.5, 0.625, 0.75, 0.375, 0.75, 0.375, 0.75, 0.625, 0.75, 0.625, 1.0, 0.375, 1.0, 0.125, 0.5, 0.375, 0.5, 0.375, 0.75, 0.125, 0.75, 0.625, 0.5, 0.875, 0.5, 0.875, 0.75, 0.625, 0.75])
me_cube.materials.append(None)
me_cube.use_remesh_preserve_volume = False
me_cube.use_remesh_preserve_attributes = False
me_cube.use_mirror_vertex_groups = False
me_cube.update()
me_cylinder_004 = bpy.data.meshes.new('Cylinder.004')
me_cylinder_004.from_pydata([(0.0, 0.1, -0.005), (0.0, 0.1, 0.005), (0.07071, 0.07071, -0.005), (0.07071, 0.07071, 0.005), (0.1, -4.371e-09, -0.005), (0.1, -4.371e-09, 0.005), (0.07071, -0.07071, -0.005), (0.07071, -0.07071, 0.005), (-8.742e-09, -0.1, -0.005), (-8.742e-09, -0.1, 0.005), (-0.07071, -0.07071, -0.005), (-0.07071, -0.07071, 0.005), (-0.1, 1.192e-09, -0.005), (-0.1, 1.192e-09, 0.005), (-0.07071, 0.07071, -0.005), (-0.07071, 0.07071, 0.005)], [], [(0, 1, 3, 2), (2, 3, 5, 4), (4, 5, 7, 6), (6, 7, 9, 8), (8, 9, 11, 10), (10, 11, 13, 12), (3, 1, 15, 13, 11, 9, 7, 5), (12, 13, 15, 14), (14, 15, 1, 0), (0, 2, 4, 6, 8, 10, 12, 14)])
me_cylinder_004.polygons.foreach_set('use_smooth', [True] * 10)
_k = set([(0, 2), (0, 14), (1, 3), (1, 15), (2, 4), (3, 5), (4, 6), (5, 7), (6, 8), (7, 9), (8, 10), (9, 11), (10, 12), (11, 13), (12, 14), (13, 15)])
me_cylinder_004.attributes.new('sharp_edge', 'BOOLEAN', 'EDGE').data.foreach_set('value', [ (min(e.vertices), max(e.vertices)) in _k for e in me_cylinder_004.edges])
_uv = me_cylinder_004.uv_layers.new(name='UVMap')
_uv.uv.foreach_set('vector', [0.08865, 0.9458, 0.08865, 0.9484, 0.08798, 0.9484, 0.08798, 0.9458, 0.08798, 0.9458, 0.08798, 0.9484, 0.08731, 0.9484, 0.08731, 0.9458, 0.08731, 0.9458, 0.08731, 0.9484, 0.08664, 0.9484, 0.08664, 0.9458, 0.08664, 0.9458, 0.08664, 0.9484, 0.08597, 0.9484, 0.08597, 0.9458, 0.08597, 0.9458, 0.08597, 0.9484, 0.08531, 0.9484, 0.08531, 0.9458, 0.08531, 0.9458, 0.08531, 0.9484, 0.08464, 0.9484, 0.08464, 0.9458, 0.08554, 0.9453, 0.08464, 0.9457, 0.08373, 0.9453, 0.08335, 0.9444, 0.08373, 0.9435, 0.08464, 0.9431, 0.08554, 0.9435, 0.08592, 0.9444, 0.08464, 0.9458, 0.08464, 0.9484, 0.08397, 0.9484, 0.08397, 0.9458, 0.08397, 0.9458, 0.08397, 0.9484, 0.0833, 0.9484, 0.0833, 0.9458, 0.08731, 0.9457, 0.08822, 0.9453, 0.08859, 0.9444, 0.08822, 0.9435, 0.08731, 0.9431, 0.0864, 0.9435, 0.08603, 0.9444, 0.0864, 0.9453])
me_cylinder_004.materials.append(None)
me_cylinder_004.use_remesh_preserve_volume = False
me_cylinder_004.use_remesh_preserve_attributes = False
me_cylinder_004.use_mirror_vertex_groups = False
me_cylinder_004.update()
me_cylinder_005 = bpy.data.meshes.new('Cylinder.005')
me_cylinder_005.from_pydata([(0.0, 0.1, -0.005), (0.0, 0.1, 0.005), (0.07071, 0.07071, -0.005), (0.07071, 0.07071, 0.005), (0.1, -4.371e-09, -0.005), (0.1, -4.371e-09, 0.005), (0.07071, -0.07071, -0.005), (0.07071, -0.07071, 0.005), (-8.742e-09, -0.1, -0.005), (-8.742e-09, -0.1, 0.005), (-0.07071, -0.07071, -0.005), (-0.07071, -0.07071, 0.005), (-0.1, 1.192e-09, -0.005), (-0.1, 1.192e-09, 0.005), (-0.07071, 0.07071, -0.005), (-0.07071, 0.07071, 0.005)], [], [(0, 1, 3, 2), (2, 3, 5, 4), (4, 5, 7, 6), (6, 7, 9, 8), (8, 9, 11, 10), (10, 11, 13, 12), (3, 1, 15, 13, 11, 9, 7, 5), (12, 13, 15, 14), (14, 15, 1, 0), (0, 2, 4, 6, 8, 10, 12, 14)])
me_cylinder_005.polygons.foreach_set('use_smooth', [True] * 10)
_k = set([(0, 2), (0, 14), (1, 3), (1, 15), (2, 4), (3, 5), (4, 6), (5, 7), (6, 8), (7, 9), (8, 10), (9, 11), (10, 12), (11, 13), (12, 14), (13, 15)])
me_cylinder_005.attributes.new('sharp_edge', 'BOOLEAN', 'EDGE').data.foreach_set('value', [ (min(e.vertices), max(e.vertices)) in _k for e in me_cylinder_005.edges])
_uv = me_cylinder_005.uv_layers.new(name='UVMap')
_uv.uv.foreach_set('vector', [0.08865, 0.9458, 0.08865, 0.9484, 0.08798, 0.9484, 0.08798, 0.9458, 0.08798, 0.9458, 0.08798, 0.9484, 0.08731, 0.9484, 0.08731, 0.9458, 0.08731, 0.9458, 0.08731, 0.9484, 0.08664, 0.9484, 0.08664, 0.9458, 0.08664, 0.9458, 0.08664, 0.9484, 0.08597, 0.9484, 0.08597, 0.9458, 0.08597, 0.9458, 0.08597, 0.9484, 0.08531, 0.9484, 0.08531, 0.9458, 0.08531, 0.9458, 0.08531, 0.9484, 0.08464, 0.9484, 0.08464, 0.9458, 0.08554, 0.9453, 0.08464, 0.9457, 0.08373, 0.9453, 0.08335, 0.9444, 0.08373, 0.9435, 0.08464, 0.9431, 0.08554, 0.9435, 0.08592, 0.9444, 0.08464, 0.9458, 0.08464, 0.9484, 0.08397, 0.9484, 0.08397, 0.9458, 0.08397, 0.9458, 0.08397, 0.9484, 0.0833, 0.9484, 0.0833, 0.9458, 0.08731, 0.9457, 0.08822, 0.9453, 0.08859, 0.9444, 0.08822, 0.9435, 0.08731, 0.9431, 0.0864, 0.9435, 0.08603, 0.9444, 0.0864, 0.9453])
me_cylinder_005.materials.append(None)
me_cylinder_005.use_remesh_preserve_volume = False
me_cylinder_005.use_remesh_preserve_attributes = False
me_cylinder_005.use_mirror_vertex_groups = False
me_cylinder_005.update()
me_cylinder_006 = bpy.data.meshes.new('Cylinder.006')
me_cylinder_006.from_pydata([(0.0, 0.1, -0.005), (0.0, 0.1, 0.005), (0.07071, 0.07071, -0.005), (0.07071, 0.07071, 0.005), (0.1, -4.371e-09, -0.005), (0.1, -4.371e-09, 0.005), (0.07071, -0.07071, -0.005), (0.07071, -0.07071, 0.005), (-8.742e-09, -0.1, -0.005), (-8.742e-09, -0.1, 0.005), (-0.07071, -0.07071, -0.005), (-0.07071, -0.07071, 0.005), (-0.1, 1.192e-09, -0.005), (-0.1, 1.192e-09, 0.005), (-0.07071, 0.07071, -0.005), (-0.07071, 0.07071, 0.005)], [], [(0, 1, 3, 2), (2, 3, 5, 4), (4, 5, 7, 6), (6, 7, 9, 8), (8, 9, 11, 10), (10, 11, 13, 12), (3, 1, 15, 13, 11, 9, 7, 5), (12, 13, 15, 14), (14, 15, 1, 0), (0, 2, 4, 6, 8, 10, 12, 14)])
me_cylinder_006.polygons.foreach_set('use_smooth', [True] * 10)
_k = set([(0, 2), (0, 14), (1, 3), (1, 15), (2, 4), (3, 5), (4, 6), (5, 7), (6, 8), (7, 9), (8, 10), (9, 11), (10, 12), (11, 13), (12, 14), (13, 15)])
me_cylinder_006.attributes.new('sharp_edge', 'BOOLEAN', 'EDGE').data.foreach_set('value', [ (min(e.vertices), max(e.vertices)) in _k for e in me_cylinder_006.edges])
_uv = me_cylinder_006.uv_layers.new(name='UVMap')
_uv.uv.foreach_set('vector', [0.08865, 0.9458, 0.08865, 0.9484, 0.08798, 0.9484, 0.08798, 0.9458, 0.08798, 0.9458, 0.08798, 0.9484, 0.08731, 0.9484, 0.08731, 0.9458, 0.08731, 0.9458, 0.08731, 0.9484, 0.08664, 0.9484, 0.08664, 0.9458, 0.08664, 0.9458, 0.08664, 0.9484, 0.08597, 0.9484, 0.08597, 0.9458, 0.08597, 0.9458, 0.08597, 0.9484, 0.08531, 0.9484, 0.08531, 0.9458, 0.08531, 0.9458, 0.08531, 0.9484, 0.08464, 0.9484, 0.08464, 0.9458, 0.08554, 0.9453, 0.08464, 0.9457, 0.08373, 0.9453, 0.08335, 0.9444, 0.08373, 0.9435, 0.08464, 0.9431, 0.08554, 0.9435, 0.08592, 0.9444, 0.08464, 0.9458, 0.08464, 0.9484, 0.08397, 0.9484, 0.08397, 0.9458, 0.08397, 0.9458, 0.08397, 0.9484, 0.0833, 0.9484, 0.0833, 0.9458, 0.08731, 0.9457, 0.08822, 0.9453, 0.08859, 0.9444, 0.08822, 0.9435, 0.08731, 0.9431, 0.0864, 0.9435, 0.08603, 0.9444, 0.0864, 0.9453])
me_cylinder_006.materials.append(None)
me_cylinder_006.use_remesh_preserve_volume = False
me_cylinder_006.use_remesh_preserve_attributes = False
me_cylinder_006.use_mirror_vertex_groups = False
me_cylinder_006.update()
me_cylinder_007 = bpy.data.meshes.new('Cylinder.007')
me_cylinder_007.from_pydata([(0.0, 0.1, -0.005), (0.0, 0.1, 0.005), (0.07071, 0.07071, -0.005), (0.07071, 0.07071, 0.005), (0.1, -4.371e-09, -0.005), (0.1, -4.371e-09, 0.005), (0.07071, -0.07071, -0.005), (0.07071, -0.07071, 0.005), (-8.742e-09, -0.1, -0.005), (-8.742e-09, -0.1, 0.005), (-0.07071, -0.07071, -0.005), (-0.07071, -0.07071, 0.005), (-0.1, 1.192e-09, -0.005), (-0.1, 1.192e-09, 0.005), (-0.07071, 0.07071, -0.005), (-0.07071, 0.07071, 0.005)], [], [(0, 1, 3, 2), (2, 3, 5, 4), (4, 5, 7, 6), (6, 7, 9, 8), (8, 9, 11, 10), (10, 11, 13, 12), (3, 1, 15, 13, 11, 9, 7, 5), (12, 13, 15, 14), (14, 15, 1, 0), (0, 2, 4, 6, 8, 10, 12, 14)])
me_cylinder_007.polygons.foreach_set('use_smooth', [True] * 10)
_k = set([(0, 2), (0, 14), (1, 3), (1, 15), (2, 4), (3, 5), (4, 6), (5, 7), (6, 8), (7, 9), (8, 10), (9, 11), (10, 12), (11, 13), (12, 14), (13, 15)])
me_cylinder_007.attributes.new('sharp_edge', 'BOOLEAN', 'EDGE').data.foreach_set('value', [ (min(e.vertices), max(e.vertices)) in _k for e in me_cylinder_007.edges])
_uv = me_cylinder_007.uv_layers.new(name='UVMap')
_uv.uv.foreach_set('vector', [0.08865, 0.9458, 0.08865, 0.9484, 0.08798, 0.9484, 0.08798, 0.9458, 0.08798, 0.9458, 0.08798, 0.9484, 0.08731, 0.9484, 0.08731, 0.9458, 0.08731, 0.9458, 0.08731, 0.9484, 0.08664, 0.9484, 0.08664, 0.9458, 0.08664, 0.9458, 0.08664, 0.9484, 0.08597, 0.9484, 0.08597, 0.9458, 0.08597, 0.9458, 0.08597, 0.9484, 0.08531, 0.9484, 0.08531, 0.9458, 0.08531, 0.9458, 0.08531, 0.9484, 0.08464, 0.9484, 0.08464, 0.9458, 0.08554, 0.9453, 0.08464, 0.9457, 0.08373, 0.9453, 0.08335, 0.9444, 0.08373, 0.9435, 0.08464, 0.9431, 0.08554, 0.9435, 0.08592, 0.9444, 0.08464, 0.9458, 0.08464, 0.9484, 0.08397, 0.9484, 0.08397, 0.9458, 0.08397, 0.9458, 0.08397, 0.9484, 0.0833, 0.9484, 0.0833, 0.9458, 0.08731, 0.9457, 0.08822, 0.9453, 0.08859, 0.9444, 0.08822, 0.9435, 0.08731, 0.9431, 0.0864, 0.9435, 0.08603, 0.9444, 0.0864, 0.9453])
me_cylinder_007.materials.append(None)
me_cylinder_007.use_remesh_preserve_volume = False
me_cylinder_007.use_remesh_preserve_attributes = False
me_cylinder_007.use_mirror_vertex_groups = False
me_cylinder_007.update()
me_cylinder_008 = bpy.data.meshes.new('Cylinder.008')
me_cylinder_008.from_pydata([(0.0, 0.1, -0.005), (0.0, 0.1, 0.005), (0.07071, 0.07071, -0.005), (0.07071, 0.07071, 0.005), (0.1, -4.371e-09, -0.005), (0.1, -4.371e-09, 0.005), (0.07071, -0.07071, -0.005), (0.07071, -0.07071, 0.005), (-8.742e-09, -0.1, -0.005), (-8.742e-09, -0.1, 0.005), (-0.07071, -0.07071, -0.005), (-0.07071, -0.07071, 0.005), (-0.1, 1.192e-09, -0.005), (-0.1, 1.192e-09, 0.005), (-0.07071, 0.07071, -0.005), (-0.07071, 0.07071, 0.005)], [], [(0, 1, 3, 2), (2, 3, 5, 4), (4, 5, 7, 6), (6, 7, 9, 8), (8, 9, 11, 10), (10, 11, 13, 12), (3, 1, 15, 13, 11, 9, 7, 5), (12, 13, 15, 14), (14, 15, 1, 0), (0, 2, 4, 6, 8, 10, 12, 14)])
me_cylinder_008.polygons.foreach_set('use_smooth', [True] * 10)
_k = set([(0, 2), (0, 14), (1, 3), (1, 15), (2, 4), (3, 5), (4, 6), (5, 7), (6, 8), (7, 9), (8, 10), (9, 11), (10, 12), (11, 13), (12, 14), (13, 15)])
me_cylinder_008.attributes.new('sharp_edge', 'BOOLEAN', 'EDGE').data.foreach_set('value', [ (min(e.vertices), max(e.vertices)) in _k for e in me_cylinder_008.edges])
_uv = me_cylinder_008.uv_layers.new(name='UVMap')
_uv.uv.foreach_set('vector', [0.08865, 0.9458, 0.08865, 0.9484, 0.08798, 0.9484, 0.08798, 0.9458, 0.08798, 0.9458, 0.08798, 0.9484, 0.08731, 0.9484, 0.08731, 0.9458, 0.08731, 0.9458, 0.08731, 0.9484, 0.08664, 0.9484, 0.08664, 0.9458, 0.08664, 0.9458, 0.08664, 0.9484, 0.08597, 0.9484, 0.08597, 0.9458, 0.08597, 0.9458, 0.08597, 0.9484, 0.08531, 0.9484, 0.08531, 0.9458, 0.08531, 0.9458, 0.08531, 0.9484, 0.08464, 0.9484, 0.08464, 0.9458, 0.08554, 0.9453, 0.08464, 0.9457, 0.08373, 0.9453, 0.08335, 0.9444, 0.08373, 0.9435, 0.08464, 0.9431, 0.08554, 0.9435, 0.08592, 0.9444, 0.08464, 0.9458, 0.08464, 0.9484, 0.08397, 0.9484, 0.08397, 0.9458, 0.08397, 0.9458, 0.08397, 0.9484, 0.0833, 0.9484, 0.0833, 0.9458, 0.08731, 0.9457, 0.08822, 0.9453, 0.08859, 0.9444, 0.08822, 0.9435, 0.08731, 0.9431, 0.0864, 0.9435, 0.08603, 0.9444, 0.0864, 0.9453])
me_cylinder_008.materials.append(None)
me_cylinder_008.use_remesh_preserve_volume = False
me_cylinder_008.use_remesh_preserve_attributes = False
me_cylinder_008.use_mirror_vertex_groups = False
me_cylinder_008.update()
me_cylinder_009 = bpy.data.meshes.new('Cylinder.009')
me_cylinder_009.from_pydata([(0.0, 0.1, -0.005), (0.0, 0.1, 0.005), (0.07071, 0.07071, -0.005), (0.07071, 0.07071, 0.005), (0.1, -4.371e-09, -0.005), (0.1, -4.371e-09, 0.005), (0.07071, -0.07071, -0.005), (0.07071, -0.07071, 0.005), (-8.742e-09, -0.1, -0.005), (-8.742e-09, -0.1, 0.005), (-0.07071, -0.07071, -0.005), (-0.07071, -0.07071, 0.005), (-0.1, 1.192e-09, -0.005), (-0.1, 1.192e-09, 0.005), (-0.07071, 0.07071, -0.005), (-0.07071, 0.07071, 0.005)], [], [(0, 1, 3, 2), (2, 3, 5, 4), (4, 5, 7, 6), (6, 7, 9, 8), (8, 9, 11, 10), (10, 11, 13, 12), (3, 1, 15, 13, 11, 9, 7, 5), (12, 13, 15, 14), (14, 15, 1, 0), (0, 2, 4, 6, 8, 10, 12, 14)])
me_cylinder_009.polygons.foreach_set('use_smooth', [True] * 10)
_k = set([(0, 2), (0, 14), (1, 3), (1, 15), (2, 4), (3, 5), (4, 6), (5, 7), (6, 8), (7, 9), (8, 10), (9, 11), (10, 12), (11, 13), (12, 14), (13, 15)])
me_cylinder_009.attributes.new('sharp_edge', 'BOOLEAN', 'EDGE').data.foreach_set('value', [ (min(e.vertices), max(e.vertices)) in _k for e in me_cylinder_009.edges])
_uv = me_cylinder_009.uv_layers.new(name='UVMap')
_uv.uv.foreach_set('vector', [0.08865, 0.9458, 0.08865, 0.9484, 0.08798, 0.9484, 0.08798, 0.9458, 0.08798, 0.9458, 0.08798, 0.9484, 0.08731, 0.9484, 0.08731, 0.9458, 0.08731, 0.9458, 0.08731, 0.9484, 0.08664, 0.9484, 0.08664, 0.9458, 0.08664, 0.9458, 0.08664, 0.9484, 0.08597, 0.9484, 0.08597, 0.9458, 0.08597, 0.9458, 0.08597, 0.9484, 0.08531, 0.9484, 0.08531, 0.9458, 0.08531, 0.9458, 0.08531, 0.9484, 0.08464, 0.9484, 0.08464, 0.9458, 0.08554, 0.9453, 0.08464, 0.9457, 0.08373, 0.9453, 0.08335, 0.9444, 0.08373, 0.9435, 0.08464, 0.9431, 0.08554, 0.9435, 0.08592, 0.9444, 0.08464, 0.9458, 0.08464, 0.9484, 0.08397, 0.9484, 0.08397, 0.9458, 0.08397, 0.9458, 0.08397, 0.9484, 0.0833, 0.9484, 0.0833, 0.9458, 0.08731, 0.9457, 0.08822, 0.9453, 0.08859, 0.9444, 0.08822, 0.9435, 0.08731, 0.9431, 0.0864, 0.9435, 0.08603, 0.9444, 0.0864, 0.9453])
me_cylinder_009.materials.append(None)
me_cylinder_009.use_remesh_preserve_volume = False
me_cylinder_009.use_remesh_preserve_attributes = False
me_cylinder_009.use_mirror_vertex_groups = False
me_cylinder_009.update()
me_cylinder_010 = bpy.data.meshes.new('Cylinder.010')
me_cylinder_010.from_pydata([(0.0, 0.1, -0.005), (0.0, 0.1, 0.005), (0.07071, 0.07071, -0.005), (0.07071, 0.07071, 0.005), (0.1, -4.371e-09, -0.005), (0.1, -4.371e-09, 0.005), (0.07071, -0.07071, -0.005), (0.07071, -0.07071, 0.005), (-8.742e-09, -0.1, -0.005), (-8.742e-09, -0.1, 0.005), (-0.07071, -0.07071, -0.005), (-0.07071, -0.07071, 0.005), (-0.1, 1.192e-09, -0.005), (-0.1, 1.192e-09, 0.005), (-0.07071, 0.07071, -0.005), (-0.07071, 0.07071, 0.005)], [], [(0, 1, 3, 2), (2, 3, 5, 4), (4, 5, 7, 6), (6, 7, 9, 8), (8, 9, 11, 10), (10, 11, 13, 12), (3, 1, 15, 13, 11, 9, 7, 5), (12, 13, 15, 14), (14, 15, 1, 0), (0, 2, 4, 6, 8, 10, 12, 14)])
me_cylinder_010.polygons.foreach_set('use_smooth', [True] * 10)
_k = set([(0, 2), (0, 14), (1, 3), (1, 15), (2, 4), (3, 5), (4, 6), (5, 7), (6, 8), (7, 9), (8, 10), (9, 11), (10, 12), (11, 13), (12, 14), (13, 15)])
me_cylinder_010.attributes.new('sharp_edge', 'BOOLEAN', 'EDGE').data.foreach_set('value', [ (min(e.vertices), max(e.vertices)) in _k for e in me_cylinder_010.edges])
_uv = me_cylinder_010.uv_layers.new(name='UVMap')
_uv.uv.foreach_set('vector', [0.08865, 0.9458, 0.08865, 0.9484, 0.08798, 0.9484, 0.08798, 0.9458, 0.08798, 0.9458, 0.08798, 0.9484, 0.08731, 0.9484, 0.08731, 0.9458, 0.08731, 0.9458, 0.08731, 0.9484, 0.08664, 0.9484, 0.08664, 0.9458, 0.08664, 0.9458, 0.08664, 0.9484, 0.08597, 0.9484, 0.08597, 0.9458, 0.08597, 0.9458, 0.08597, 0.9484, 0.08531, 0.9484, 0.08531, 0.9458, 0.08531, 0.9458, 0.08531, 0.9484, 0.08464, 0.9484, 0.08464, 0.9458, 0.08554, 0.9453, 0.08464, 0.9457, 0.08373, 0.9453, 0.08335, 0.9444, 0.08373, 0.9435, 0.08464, 0.9431, 0.08554, 0.9435, 0.08592, 0.9444, 0.08464, 0.9458, 0.08464, 0.9484, 0.08397, 0.9484, 0.08397, 0.9458, 0.08397, 0.9458, 0.08397, 0.9484, 0.0833, 0.9484, 0.0833, 0.9458, 0.08731, 0.9457, 0.08822, 0.9453, 0.08859, 0.9444, 0.08822, 0.9435, 0.08731, 0.9431, 0.0864, 0.9435, 0.08603, 0.9444, 0.0864, 0.9453])
me_cylinder_010.materials.append(None)
me_cylinder_010.use_remesh_preserve_volume = False
me_cylinder_010.use_remesh_preserve_attributes = False
me_cylinder_010.use_mirror_vertex_groups = False
me_cylinder_010.update()
me_cylinder_011 = bpy.data.meshes.new('Cylinder.011')
me_cylinder_011.from_pydata([(0.0, 0.1, -0.005), (0.0, 0.1, 0.005), (0.07071, 0.07071, -0.005), (0.07071, 0.07071, 0.005), (0.1, -4.371e-09, -0.005), (0.1, -4.371e-09, 0.005), (0.07071, -0.07071, -0.005), (0.07071, -0.07071, 0.005), (-8.742e-09, -0.1, -0.005), (-8.742e-09, -0.1, 0.005), (-0.07071, -0.07071, -0.005), (-0.07071, -0.07071, 0.005), (-0.1, 1.192e-09, -0.005), (-0.1, 1.192e-09, 0.005), (-0.07071, 0.07071, -0.005), (-0.07071, 0.07071, 0.005)], [], [(0, 1, 3, 2), (2, 3, 5, 4), (4, 5, 7, 6), (6, 7, 9, 8), (8, 9, 11, 10), (10, 11, 13, 12), (3, 1, 15, 13, 11, 9, 7, 5), (12, 13, 15, 14), (14, 15, 1, 0), (0, 2, 4, 6, 8, 10, 12, 14)])
me_cylinder_011.polygons.foreach_set('use_smooth', [True] * 10)
_k = set([(0, 2), (0, 14), (1, 3), (1, 15), (2, 4), (3, 5), (4, 6), (5, 7), (6, 8), (7, 9), (8, 10), (9, 11), (10, 12), (11, 13), (12, 14), (13, 15)])
me_cylinder_011.attributes.new('sharp_edge', 'BOOLEAN', 'EDGE').data.foreach_set('value', [ (min(e.vertices), max(e.vertices)) in _k for e in me_cylinder_011.edges])
_uv = me_cylinder_011.uv_layers.new(name='UVMap')
_uv.uv.foreach_set('vector', [0.08865, 0.9458, 0.08865, 0.9484, 0.08798, 0.9484, 0.08798, 0.9458, 0.08798, 0.9458, 0.08798, 0.9484, 0.08731, 0.9484, 0.08731, 0.9458, 0.08731, 0.9458, 0.08731, 0.9484, 0.08664, 0.9484, 0.08664, 0.9458, 0.08664, 0.9458, 0.08664, 0.9484, 0.08597, 0.9484, 0.08597, 0.9458, 0.08597, 0.9458, 0.08597, 0.9484, 0.08531, 0.9484, 0.08531, 0.9458, 0.08531, 0.9458, 0.08531, 0.9484, 0.08464, 0.9484, 0.08464, 0.9458, 0.08554, 0.9453, 0.08464, 0.9457, 0.08373, 0.9453, 0.08335, 0.9444, 0.08373, 0.9435, 0.08464, 0.9431, 0.08554, 0.9435, 0.08592, 0.9444, 0.08464, 0.9458, 0.08464, 0.9484, 0.08397, 0.9484, 0.08397, 0.9458, 0.08397, 0.9458, 0.08397, 0.9484, 0.0833, 0.9484, 0.0833, 0.9458, 0.08731, 0.9457, 0.08822, 0.9453, 0.08859, 0.9444, 0.08822, 0.9435, 0.08731, 0.9431, 0.0864, 0.9435, 0.08603, 0.9444, 0.0864, 0.9453])
me_cylinder_011.materials.append(None)
me_cylinder_011.use_remesh_preserve_volume = False
me_cylinder_011.use_remesh_preserve_attributes = False
me_cylinder_011.use_mirror_vertex_groups = False
me_cylinder_011.update()
me_cylinder_012 = bpy.data.meshes.new('Cylinder.012')
me_cylinder_012.from_pydata([(0.0, 0.1, -0.005), (0.0, 0.1, 0.005), (0.07071, 0.07071, -0.005), (0.07071, 0.07071, 0.005), (0.1, -4.371e-09, -0.005), (0.1, -4.371e-09, 0.005), (0.07071, -0.07071, -0.005), (0.07071, -0.07071, 0.005), (-8.742e-09, -0.1, -0.005), (-8.742e-09, -0.1, 0.005), (-0.07071, -0.07071, -0.005), (-0.07071, -0.07071, 0.005), (-0.1, 1.192e-09, -0.005), (-0.1, 1.192e-09, 0.005), (-0.07071, 0.07071, -0.005), (-0.07071, 0.07071, 0.005)], [], [(0, 1, 3, 2), (2, 3, 5, 4), (4, 5, 7, 6), (6, 7, 9, 8), (8, 9, 11, 10), (10, 11, 13, 12), (3, 1, 15, 13, 11, 9, 7, 5), (12, 13, 15, 14), (14, 15, 1, 0), (0, 2, 4, 6, 8, 10, 12, 14)])
me_cylinder_012.polygons.foreach_set('use_smooth', [True] * 10)
_k = set([(0, 2), (0, 14), (1, 3), (1, 15), (2, 4), (3, 5), (4, 6), (5, 7), (6, 8), (7, 9), (8, 10), (9, 11), (10, 12), (11, 13), (12, 14), (13, 15)])
me_cylinder_012.attributes.new('sharp_edge', 'BOOLEAN', 'EDGE').data.foreach_set('value', [ (min(e.vertices), max(e.vertices)) in _k for e in me_cylinder_012.edges])
_uv = me_cylinder_012.uv_layers.new(name='UVMap')
_uv.uv.foreach_set('vector', [0.08865, 0.9458, 0.08865, 0.9484, 0.08798, 0.9484, 0.08798, 0.9458, 0.08798, 0.9458, 0.08798, 0.9484, 0.08731, 0.9484, 0.08731, 0.9458, 0.08731, 0.9458, 0.08731, 0.9484, 0.08664, 0.9484, 0.08664, 0.9458, 0.08664, 0.9458, 0.08664, 0.9484, 0.08597, 0.9484, 0.08597, 0.9458, 0.08597, 0.9458, 0.08597, 0.9484, 0.08531, 0.9484, 0.08531, 0.9458, 0.08531, 0.9458, 0.08531, 0.9484, 0.08464, 0.9484, 0.08464, 0.9458, 0.08554, 0.9453, 0.08464, 0.9457, 0.08373, 0.9453, 0.08335, 0.9444, 0.08373, 0.9435, 0.08464, 0.9431, 0.08554, 0.9435, 0.08592, 0.9444, 0.08464, 0.9458, 0.08464, 0.9484, 0.08397, 0.9484, 0.08397, 0.9458, 0.08397, 0.9458, 0.08397, 0.9484, 0.0833, 0.9484, 0.0833, 0.9458, 0.08731, 0.9457, 0.08822, 0.9453, 0.08859, 0.9444, 0.08822, 0.9435, 0.08731, 0.9431, 0.0864, 0.9435, 0.08603, 0.9444, 0.0864, 0.9453])
me_cylinder_012.materials.append(None)
me_cylinder_012.use_remesh_preserve_volume = False
me_cylinder_012.use_remesh_preserve_attributes = False
me_cylinder_012.use_mirror_vertex_groups = False
me_cylinder_012.update()
me_cylinder_013 = bpy.data.meshes.new('Cylinder.013')
me_cylinder_013.from_pydata([(0.0, 0.1, -0.005), (0.0, 0.1, 0.005), (0.07071, 0.07071, -0.005), (0.07071, 0.07071, 0.005), (0.1, -4.371e-09, -0.005), (0.1, -4.371e-09, 0.005), (0.07071, -0.07071, -0.005), (0.07071, -0.07071, 0.005), (-8.742e-09, -0.1, -0.005), (-8.742e-09, -0.1, 0.005), (-0.07071, -0.07071, -0.005), (-0.07071, -0.07071, 0.005), (-0.1, 1.192e-09, -0.005), (-0.1, 1.192e-09, 0.005), (-0.07071, 0.07071, -0.005), (-0.07071, 0.07071, 0.005)], [], [(0, 1, 3, 2), (2, 3, 5, 4), (4, 5, 7, 6), (6, 7, 9, 8), (8, 9, 11, 10), (10, 11, 13, 12), (3, 1, 15, 13, 11, 9, 7, 5), (12, 13, 15, 14), (14, 15, 1, 0), (0, 2, 4, 6, 8, 10, 12, 14)])
me_cylinder_013.polygons.foreach_set('use_smooth', [True] * 10)
_k = set([(0, 2), (0, 14), (1, 3), (1, 15), (2, 4), (3, 5), (4, 6), (5, 7), (6, 8), (7, 9), (8, 10), (9, 11), (10, 12), (11, 13), (12, 14), (13, 15)])
me_cylinder_013.attributes.new('sharp_edge', 'BOOLEAN', 'EDGE').data.foreach_set('value', [ (min(e.vertices), max(e.vertices)) in _k for e in me_cylinder_013.edges])
_uv = me_cylinder_013.uv_layers.new(name='UVMap')
_uv.uv.foreach_set('vector', [0.08865, 0.9458, 0.08865, 0.9484, 0.08798, 0.9484, 0.08798, 0.9458, 0.08798, 0.9458, 0.08798, 0.9484, 0.08731, 0.9484, 0.08731, 0.9458, 0.08731, 0.9458, 0.08731, 0.9484, 0.08664, 0.9484, 0.08664, 0.9458, 0.08664, 0.9458, 0.08664, 0.9484, 0.08597, 0.9484, 0.08597, 0.9458, 0.08597, 0.9458, 0.08597, 0.9484, 0.08531, 0.9484, 0.08531, 0.9458, 0.08531, 0.9458, 0.08531, 0.9484, 0.08464, 0.9484, 0.08464, 0.9458, 0.08554, 0.9453, 0.08464, 0.9457, 0.08373, 0.9453, 0.08335, 0.9444, 0.08373, 0.9435, 0.08464, 0.9431, 0.08554, 0.9435, 0.08592, 0.9444, 0.08464, 0.9458, 0.08464, 0.9484, 0.08397, 0.9484, 0.08397, 0.9458, 0.08397, 0.9458, 0.08397, 0.9484, 0.0833, 0.9484, 0.0833, 0.9458, 0.08731, 0.9457, 0.08822, 0.9453, 0.08859, 0.9444, 0.08822, 0.9435, 0.08731, 0.9431, 0.0864, 0.9435, 0.08603, 0.9444, 0.0864, 0.9453])
me_cylinder_013.materials.append(None)
me_cylinder_013.use_remesh_preserve_volume = False
me_cylinder_013.use_remesh_preserve_attributes = False
me_cylinder_013.use_mirror_vertex_groups = False
me_cylinder_013.update()
me_cylinder_014 = bpy.data.meshes.new('Cylinder.014')
me_cylinder_014.from_pydata([(0.0, 0.1, -0.005), (0.0, 0.1, 0.005), (0.07071, 0.07071, -0.005), (0.07071, 0.07071, 0.005), (0.1, -4.371e-09, -0.005), (0.1, -4.371e-09, 0.005), (0.07071, -0.07071, -0.005), (0.07071, -0.07071, 0.005), (-8.742e-09, -0.1, -0.005), (-8.742e-09, -0.1, 0.005), (-0.07071, -0.07071, -0.005), (-0.07071, -0.07071, 0.005), (-0.1, 1.192e-09, -0.005), (-0.1, 1.192e-09, 0.005), (-0.07071, 0.07071, -0.005), (-0.07071, 0.07071, 0.005)], [], [(0, 1, 3, 2), (2, 3, 5, 4), (4, 5, 7, 6), (6, 7, 9, 8), (8, 9, 11, 10), (10, 11, 13, 12), (3, 1, 15, 13, 11, 9, 7, 5), (12, 13, 15, 14), (14, 15, 1, 0), (0, 2, 4, 6, 8, 10, 12, 14)])
me_cylinder_014.polygons.foreach_set('use_smooth', [True] * 10)
_k = set([(0, 2), (0, 14), (1, 3), (1, 15), (2, 4), (3, 5), (4, 6), (5, 7), (6, 8), (7, 9), (8, 10), (9, 11), (10, 12), (11, 13), (12, 14), (13, 15)])
me_cylinder_014.attributes.new('sharp_edge', 'BOOLEAN', 'EDGE').data.foreach_set('value', [ (min(e.vertices), max(e.vertices)) in _k for e in me_cylinder_014.edges])
_uv = me_cylinder_014.uv_layers.new(name='UVMap')
_uv.uv.foreach_set('vector', [0.08865, 0.9458, 0.08865, 0.9484, 0.08798, 0.9484, 0.08798, 0.9458, 0.08798, 0.9458, 0.08798, 0.9484, 0.08731, 0.9484, 0.08731, 0.9458, 0.08731, 0.9458, 0.08731, 0.9484, 0.08664, 0.9484, 0.08664, 0.9458, 0.08664, 0.9458, 0.08664, 0.9484, 0.08597, 0.9484, 0.08597, 0.9458, 0.08597, 0.9458, 0.08597, 0.9484, 0.08531, 0.9484, 0.08531, 0.9458, 0.08531, 0.9458, 0.08531, 0.9484, 0.08464, 0.9484, 0.08464, 0.9458, 0.08554, 0.9453, 0.08464, 0.9457, 0.08373, 0.9453, 0.08335, 0.9444, 0.08373, 0.9435, 0.08464, 0.9431, 0.08554, 0.9435, 0.08592, 0.9444, 0.08464, 0.9458, 0.08464, 0.9484, 0.08397, 0.9484, 0.08397, 0.9458, 0.08397, 0.9458, 0.08397, 0.9484, 0.0833, 0.9484, 0.0833, 0.9458, 0.08731, 0.9457, 0.08822, 0.9453, 0.08859, 0.9444, 0.08822, 0.9435, 0.08731, 0.9431, 0.0864, 0.9435, 0.08603, 0.9444, 0.0864, 0.9453])
me_cylinder_014.materials.append(None)
me_cylinder_014.use_remesh_preserve_volume = False
me_cylinder_014.use_remesh_preserve_attributes = False
me_cylinder_014.use_mirror_vertex_groups = False
me_cylinder_014.update()
me_cylinder_015 = bpy.data.meshes.new('Cylinder.015')
me_cylinder_015.from_pydata([(0.0, 0.1, -0.005), (0.0, 0.1, 0.005), (0.07071, 0.07071, -0.005), (0.07071, 0.07071, 0.005), (0.1, -4.371e-09, -0.005), (0.1, -4.371e-09, 0.005), (0.07071, -0.07071, -0.005), (0.07071, -0.07071, 0.005), (-8.742e-09, -0.1, -0.005), (-8.742e-09, -0.1, 0.005), (-0.07071, -0.07071, -0.005), (-0.07071, -0.07071, 0.005), (-0.1, 1.192e-09, -0.005), (-0.1, 1.192e-09, 0.005), (-0.07071, 0.07071, -0.005), (-0.07071, 0.07071, 0.005)], [], [(0, 1, 3, 2), (2, 3, 5, 4), (4, 5, 7, 6), (6, 7, 9, 8), (8, 9, 11, 10), (10, 11, 13, 12), (3, 1, 15, 13, 11, 9, 7, 5), (12, 13, 15, 14), (14, 15, 1, 0), (0, 2, 4, 6, 8, 10, 12, 14)])
me_cylinder_015.polygons.foreach_set('use_smooth', [True] * 10)
_k = set([(0, 2), (0, 14), (1, 3), (1, 15), (2, 4), (3, 5), (4, 6), (5, 7), (6, 8), (7, 9), (8, 10), (9, 11), (10, 12), (11, 13), (12, 14), (13, 15)])
me_cylinder_015.attributes.new('sharp_edge', 'BOOLEAN', 'EDGE').data.foreach_set('value', [ (min(e.vertices), max(e.vertices)) in _k for e in me_cylinder_015.edges])
_uv = me_cylinder_015.uv_layers.new(name='UVMap')
_uv.uv.foreach_set('vector', [0.08865, 0.9458, 0.08865, 0.9484, 0.08798, 0.9484, 0.08798, 0.9458, 0.08798, 0.9458, 0.08798, 0.9484, 0.08731, 0.9484, 0.08731, 0.9458, 0.08731, 0.9458, 0.08731, 0.9484, 0.08664, 0.9484, 0.08664, 0.9458, 0.08664, 0.9458, 0.08664, 0.9484, 0.08597, 0.9484, 0.08597, 0.9458, 0.08597, 0.9458, 0.08597, 0.9484, 0.08531, 0.9484, 0.08531, 0.9458, 0.08531, 0.9458, 0.08531, 0.9484, 0.08464, 0.9484, 0.08464, 0.9458, 0.08554, 0.9453, 0.08464, 0.9457, 0.08373, 0.9453, 0.08335, 0.9444, 0.08373, 0.9435, 0.08464, 0.9431, 0.08554, 0.9435, 0.08592, 0.9444, 0.08464, 0.9458, 0.08464, 0.9484, 0.08397, 0.9484, 0.08397, 0.9458, 0.08397, 0.9458, 0.08397, 0.9484, 0.0833, 0.9484, 0.0833, 0.9458, 0.08731, 0.9457, 0.08822, 0.9453, 0.08859, 0.9444, 0.08822, 0.9435, 0.08731, 0.9431, 0.0864, 0.9435, 0.08603, 0.9444, 0.0864, 0.9453])
me_cylinder_015.materials.append(None)
me_cylinder_015.use_remesh_preserve_volume = False
me_cylinder_015.use_remesh_preserve_attributes = False
me_cylinder_015.use_mirror_vertex_groups = False
me_cylinder_015.update()
me_cylinder_016 = bpy.data.meshes.new('Cylinder.016')
me_cylinder_016.from_pydata([(0.0, 0.1, -0.005), (0.0, 0.1, 0.005), (0.07071, 0.07071, -0.005), (0.07071, 0.07071, 0.005), (0.1, -4.371e-09, -0.005), (0.1, -4.371e-09, 0.005), (0.07071, -0.07071, -0.005), (0.07071, -0.07071, 0.005), (-8.742e-09, -0.1, -0.005), (-8.742e-09, -0.1, 0.005), (-0.07071, -0.07071, -0.005), (-0.07071, -0.07071, 0.005), (-0.1, 1.192e-09, -0.005), (-0.1, 1.192e-09, 0.005), (-0.07071, 0.07071, -0.005), (-0.07071, 0.07071, 0.005)], [], [(0, 1, 3, 2), (2, 3, 5, 4), (4, 5, 7, 6), (6, 7, 9, 8), (8, 9, 11, 10), (10, 11, 13, 12), (3, 1, 15, 13, 11, 9, 7, 5), (12, 13, 15, 14), (14, 15, 1, 0), (0, 2, 4, 6, 8, 10, 12, 14)])
me_cylinder_016.polygons.foreach_set('use_smooth', [True] * 10)
_k = set([(0, 2), (0, 14), (1, 3), (1, 15), (2, 4), (3, 5), (4, 6), (5, 7), (6, 8), (7, 9), (8, 10), (9, 11), (10, 12), (11, 13), (12, 14), (13, 15)])
me_cylinder_016.attributes.new('sharp_edge', 'BOOLEAN', 'EDGE').data.foreach_set('value', [ (min(e.vertices), max(e.vertices)) in _k for e in me_cylinder_016.edges])
_uv = me_cylinder_016.uv_layers.new(name='UVMap')
_uv.uv.foreach_set('vector', [0.08865, 0.9458, 0.08865, 0.9484, 0.08798, 0.9484, 0.08798, 0.9458, 0.08798, 0.9458, 0.08798, 0.9484, 0.08731, 0.9484, 0.08731, 0.9458, 0.08731, 0.9458, 0.08731, 0.9484, 0.08664, 0.9484, 0.08664, 0.9458, 0.08664, 0.9458, 0.08664, 0.9484, 0.08597, 0.9484, 0.08597, 0.9458, 0.08597, 0.9458, 0.08597, 0.9484, 0.08531, 0.9484, 0.08531, 0.9458, 0.08531, 0.9458, 0.08531, 0.9484, 0.08464, 0.9484, 0.08464, 0.9458, 0.08554, 0.9453, 0.08464, 0.9457, 0.08373, 0.9453, 0.08335, 0.9444, 0.08373, 0.9435, 0.08464, 0.9431, 0.08554, 0.9435, 0.08592, 0.9444, 0.08464, 0.9458, 0.08464, 0.9484, 0.08397, 0.9484, 0.08397, 0.9458, 0.08397, 0.9458, 0.08397, 0.9484, 0.0833, 0.9484, 0.0833, 0.9458, 0.08731, 0.9457, 0.08822, 0.9453, 0.08859, 0.9444, 0.08822, 0.9435, 0.08731, 0.9431, 0.0864, 0.9435, 0.08603, 0.9444, 0.0864, 0.9453])
me_cylinder_016.materials.append(None)
me_cylinder_016.use_remesh_preserve_volume = False
me_cylinder_016.use_remesh_preserve_attributes = False
me_cylinder_016.use_mirror_vertex_groups = False
me_cylinder_016.update()
me_cylinder_017 = bpy.data.meshes.new('Cylinder.017')
me_cylinder_017.from_pydata([(0.0, 0.1, -0.005), (0.0, 0.1, 0.005), (0.07071, 0.07071, -0.005), (0.07071, 0.07071, 0.005), (0.1, -4.371e-09, -0.005), (0.1, -4.371e-09, 0.005), (0.07071, -0.07071, -0.005), (0.07071, -0.07071, 0.005), (-8.742e-09, -0.1, -0.005), (-8.742e-09, -0.1, 0.005), (-0.07071, -0.07071, -0.005), (-0.07071, -0.07071, 0.005), (-0.1, 1.192e-09, -0.005), (-0.1, 1.192e-09, 0.005), (-0.07071, 0.07071, -0.005), (-0.07071, 0.07071, 0.005)], [], [(0, 1, 3, 2), (2, 3, 5, 4), (4, 5, 7, 6), (6, 7, 9, 8), (8, 9, 11, 10), (10, 11, 13, 12), (3, 1, 15, 13, 11, 9, 7, 5), (12, 13, 15, 14), (14, 15, 1, 0), (0, 2, 4, 6, 8, 10, 12, 14)])
me_cylinder_017.polygons.foreach_set('use_smooth', [True] * 10)
_k = set([(0, 2), (0, 14), (1, 3), (1, 15), (2, 4), (3, 5), (4, 6), (5, 7), (6, 8), (7, 9), (8, 10), (9, 11), (10, 12), (11, 13), (12, 14), (13, 15)])
me_cylinder_017.attributes.new('sharp_edge', 'BOOLEAN', 'EDGE').data.foreach_set('value', [ (min(e.vertices), max(e.vertices)) in _k for e in me_cylinder_017.edges])
_uv = me_cylinder_017.uv_layers.new(name='UVMap')
_uv.uv.foreach_set('vector', [0.08865, 0.9458, 0.08865, 0.9484, 0.08798, 0.9484, 0.08798, 0.9458, 0.08798, 0.9458, 0.08798, 0.9484, 0.08731, 0.9484, 0.08731, 0.9458, 0.08731, 0.9458, 0.08731, 0.9484, 0.08664, 0.9484, 0.08664, 0.9458, 0.08664, 0.9458, 0.08664, 0.9484, 0.08597, 0.9484, 0.08597, 0.9458, 0.08597, 0.9458, 0.08597, 0.9484, 0.08531, 0.9484, 0.08531, 0.9458, 0.08531, 0.9458, 0.08531, 0.9484, 0.08464, 0.9484, 0.08464, 0.9458, 0.08554, 0.9453, 0.08464, 0.9457, 0.08373, 0.9453, 0.08335, 0.9444, 0.08373, 0.9435, 0.08464, 0.9431, 0.08554, 0.9435, 0.08592, 0.9444, 0.08464, 0.9458, 0.08464, 0.9484, 0.08397, 0.9484, 0.08397, 0.9458, 0.08397, 0.9458, 0.08397, 0.9484, 0.0833, 0.9484, 0.0833, 0.9458, 0.08731, 0.9457, 0.08822, 0.9453, 0.08859, 0.9444, 0.08822, 0.9435, 0.08731, 0.9431, 0.0864, 0.9435, 0.08603, 0.9444, 0.0864, 0.9453])
me_cylinder_017.materials.append(None)
me_cylinder_017.use_remesh_preserve_volume = False
me_cylinder_017.use_remesh_preserve_attributes = False
me_cylinder_017.use_mirror_vertex_groups = False
me_cylinder_017.update()
me_cylinder_018 = bpy.data.meshes.new('Cylinder.018')
me_cylinder_018.from_pydata([(0.0, 0.1, -0.005), (0.0, 0.1, 0.005), (0.07071, 0.07071, -0.005), (0.07071, 0.07071, 0.005), (0.1, -4.371e-09, -0.005), (0.1, -4.371e-09, 0.005), (0.07071, -0.07071, -0.005), (0.07071, -0.07071, 0.005), (-8.742e-09, -0.1, -0.005), (-8.742e-09, -0.1, 0.005), (-0.07071, -0.07071, -0.005), (-0.07071, -0.07071, 0.005), (-0.1, 1.192e-09, -0.005), (-0.1, 1.192e-09, 0.005), (-0.07071, 0.07071, -0.005), (-0.07071, 0.07071, 0.005)], [], [(0, 1, 3, 2), (2, 3, 5, 4), (4, 5, 7, 6), (6, 7, 9, 8), (8, 9, 11, 10), (10, 11, 13, 12), (3, 1, 15, 13, 11, 9, 7, 5), (12, 13, 15, 14), (14, 15, 1, 0), (0, 2, 4, 6, 8, 10, 12, 14)])
me_cylinder_018.polygons.foreach_set('use_smooth', [True] * 10)
_k = set([(0, 2), (0, 14), (1, 3), (1, 15), (2, 4), (3, 5), (4, 6), (5, 7), (6, 8), (7, 9), (8, 10), (9, 11), (10, 12), (11, 13), (12, 14), (13, 15)])
me_cylinder_018.attributes.new('sharp_edge', 'BOOLEAN', 'EDGE').data.foreach_set('value', [ (min(e.vertices), max(e.vertices)) in _k for e in me_cylinder_018.edges])
_uv = me_cylinder_018.uv_layers.new(name='UVMap')
_uv.uv.foreach_set('vector', [0.08865, 0.9458, 0.08865, 0.9484, 0.08798, 0.9484, 0.08798, 0.9458, 0.08798, 0.9458, 0.08798, 0.9484, 0.08731, 0.9484, 0.08731, 0.9458, 0.08731, 0.9458, 0.08731, 0.9484, 0.08664, 0.9484, 0.08664, 0.9458, 0.08664, 0.9458, 0.08664, 0.9484, 0.08597, 0.9484, 0.08597, 0.9458, 0.08597, 0.9458, 0.08597, 0.9484, 0.08531, 0.9484, 0.08531, 0.9458, 0.08531, 0.9458, 0.08531, 0.9484, 0.08464, 0.9484, 0.08464, 0.9458, 0.08554, 0.9453, 0.08464, 0.9457, 0.08373, 0.9453, 0.08335, 0.9444, 0.08373, 0.9435, 0.08464, 0.9431, 0.08554, 0.9435, 0.08592, 0.9444, 0.08464, 0.9458, 0.08464, 0.9484, 0.08397, 0.9484, 0.08397, 0.9458, 0.08397, 0.9458, 0.08397, 0.9484, 0.0833, 0.9484, 0.0833, 0.9458, 0.08731, 0.9457, 0.08822, 0.9453, 0.08859, 0.9444, 0.08822, 0.9435, 0.08731, 0.9431, 0.0864, 0.9435, 0.08603, 0.9444, 0.0864, 0.9453])
me_cylinder_018.materials.append(None)
me_cylinder_018.use_remesh_preserve_volume = False
me_cylinder_018.use_remesh_preserve_attributes = False
me_cylinder_018.use_mirror_vertex_groups = False
me_cylinder_018.update()
arm_armature = bpy.data.armatures.new('Armature')  # bones are not reproduced

# ---- objects
ob_armature = bpy.data.objects.new('Armature', arm_armature)
ob_mesh = bpy.data.objects.new('Mesh', me_composite)
ob_cylinder = bpy.data.objects.new('Cylinder', me_cylinder_001)
ob_a_floor = bpy.data.objects.new('A.Floor', me_cube)
ob_cylinder_001 = bpy.data.objects.new('Cylinder.001', me_cylinder_004)
ob_cylinder_002 = bpy.data.objects.new('Cylinder.002', me_cylinder_005)
ob_cylinder_003 = bpy.data.objects.new('Cylinder.003', me_cylinder_006)
ob_cylinder_004 = bpy.data.objects.new('Cylinder.004', me_cylinder_007)
ob_cylinder_005 = bpy.data.objects.new('Cylinder.005', me_cylinder_008)
ob_cylinder_006 = bpy.data.objects.new('Cylinder.006', me_cylinder_009)
ob_cylinder_007 = bpy.data.objects.new('Cylinder.007', me_cylinder_010)
ob_cylinder_008 = bpy.data.objects.new('Cylinder.008', me_cylinder_011)
ob_cylinder_009 = bpy.data.objects.new('Cylinder.009', me_cylinder_012)
ob_cylinder_010 = bpy.data.objects.new('Cylinder.010', me_cylinder_013)
ob_cylinder_011 = bpy.data.objects.new('Cylinder.011', me_cylinder_014)
ob_cylinder_012 = bpy.data.objects.new('Cylinder.012', me_cylinder_015)
ob_cylinder_013 = bpy.data.objects.new('Cylinder.013', me_cylinder_016)
ob_cylinder_014 = bpy.data.objects.new('Cylinder.014', me_cylinder_017)
ob_cylinder_015 = bpy.data.objects.new('Cylinder.015', me_cylinder_018)
ob_afield = bpy.data.objects.new('AField', None)

# ---- transforms, parenting, visibility, modifiers, constraints
ob_armature.location = (0.0, 0.0, 0.0)
ob_armature.lineart.crease_threshold = 0.0
ob_mesh.parent = ob_armature
ob_mesh.location = (0.0, 0.0, 0.0)
ob_mesh.lineart.crease_threshold = 0.0
_vg = ob_mesh.vertex_groups.new(name='Bone.000')
_vg.add([0, 1, 2, 3, 4, 5, 6, 7, 8, 9, 10, 11, 12, 13, 14, 15], 1.0, 'REPLACE')
_vg = ob_mesh.vertex_groups.new(name='Bone.001')
_vg.add([16, 17, 18, 19, 20, 21, 22, 23, 24, 25, 26, 27, 28, 29, 30, 31], 1.0, 'REPLACE')
_vg = ob_mesh.vertex_groups.new(name='Bone.002')
_vg.add([32, 33, 34, 35, 36, 37, 38, 39, 40, 41, 42, 43, 44, 45, 46, 47], 1.0, 'REPLACE')
_vg = ob_mesh.vertex_groups.new(name='Bone.003')
_vg.add([48, 49, 50, 51, 52, 53, 54, 55, 56, 57, 58, 59, 60, 61, 62, 63], 1.0, 'REPLACE')
_vg = ob_mesh.vertex_groups.new(name='Bone.004')
_vg.add([64, 65, 66, 67, 68, 69, 70, 71, 72, 73, 74, 75, 76, 77, 78, 79], 1.0, 'REPLACE')
_vg = ob_mesh.vertex_groups.new(name='Bone.005')
_vg.add([80, 81, 82, 83, 84, 85, 86, 87, 88, 89, 90, 91, 92, 93, 94, 95], 1.0, 'REPLACE')
_vg = ob_mesh.vertex_groups.new(name='Bone.006')
_vg.add([96, 97, 98, 99, 100, 101, 102, 103, 104, 105, 106, 107, 108, 109, 110, 111], 1.0, 'REPLACE')
_vg = ob_mesh.vertex_groups.new(name='Bone.007')
_vg.add([112, 113, 114, 115, 116, 117, 118, 119, 120, 121, 122, 123, 124, 125, 126, 127], 1.0, 'REPLACE')
_vg = ob_mesh.vertex_groups.new(name='Bone.008')
_vg.add([128, 129, 130, 131, 132, 133, 134, 135, 136, 137, 138, 139, 140, 141, 142, 143], 1.0, 'REPLACE')
_vg = ob_mesh.vertex_groups.new(name='Bone.009')
_vg.add([144, 145, 146, 147, 148, 149, 150, 151, 152, 153, 154, 155, 156, 157, 158, 159], 1.0, 'REPLACE')
_vg = ob_mesh.vertex_groups.new(name='Bone.010')
_vg.add([160, 161, 162, 163, 164, 165, 166, 167, 168, 169, 170, 171, 172, 173, 174, 175], 1.0, 'REPLACE')
_vg = ob_mesh.vertex_groups.new(name='Bone.011')
_vg.add([176, 177, 178, 179, 180, 181, 182, 183, 184, 185, 186, 187, 188, 189, 190, 191], 1.0, 'REPLACE')
_vg = ob_mesh.vertex_groups.new(name='Bone.012')
_vg.add([192, 193, 194, 195, 196, 197, 198, 199, 200, 201, 202, 203, 204, 205, 206, 207], 1.0, 'REPLACE')
_vg = ob_mesh.vertex_groups.new(name='Bone.013')
_vg.add([208, 209, 210, 211, 212, 213, 214, 215, 216, 217, 218, 219, 220, 221, 222, 223], 1.0, 'REPLACE')
_vg = ob_mesh.vertex_groups.new(name='Bone.014')
_vg.add([224, 225, 226, 227, 228, 229, 230, 231, 232, 233, 234, 235, 236, 237, 238, 239], 1.0, 'REPLACE')
_vg = ob_mesh.vertex_groups.new(name='Bone.015')
_vg.add([240, 241, 242, 243, 244, 245, 246, 247, 248, 249, 250, 251, 252, 253, 254, 255], 1.0, 'REPLACE')
_m = ob_mesh.modifiers.new('Armature', 'ARMATURE')
_m.object = ob_armature
_m = ob_mesh.modifiers.new('Auto Smooth', 'NODES')
_m.node_group = ng_auto_smooth
_gi = [s.identifier for s in ng_auto_smooth.interface.items_tree if s.item_type == 'SOCKET' and s.in_out == 'INPUT']
_m[_gi[1]] = 3.142  # Angle
ob_cylinder.location = (0.07367, 0.05322, 0.1818)
ob_cylinder.rotation_euler = (-0.04208, 0.001968, -0.01659)
ob_cylinder.lineart.crease_threshold = 0.0
_m = ob_cylinder.modifiers.new('Auto Smooth', 'NODES')
_m.node_group = ng_auto_smooth
_gi = [s.identifier for s in ng_auto_smooth.interface.items_tree if s.item_type == 'SOCKET' and s.in_out == 'INPUT']
_m[_gi[1]] = 3.142  # Angle
ob_a_floor.location = (0.0, 0.0, 0.0)
ob_a_floor.lineart.crease_threshold = 0.0
ob_cylinder_001.location = (0.01668, 0.08162, 0.2136)
ob_cylinder_001.rotation_euler = (-0.03808, 0.04465, 0.02066)
ob_cylinder_001.lineart.crease_threshold = 0.0
_m = ob_cylinder_001.modifiers.new('Auto Smooth', 'NODES')
_m.node_group = ng_auto_smooth
_gi = [s.identifier for s in ng_auto_smooth.interface.items_tree if s.item_type == 'SOCKET' and s.in_out == 'INPUT']
_m[_gi[1]] = 3.142  # Angle
ob_cylinder_002.location = (0.06204, 0.08043, 0.1747)
ob_cylinder_002.rotation_euler = (0.04011, 0.06961, 0.03211)
ob_cylinder_002.lineart.crease_threshold = 0.0
_m = ob_cylinder_002.modifiers.new('Auto Smooth', 'NODES')
_m.node_group = ng_auto_smooth
_gi = [s.identifier for s in ng_auto_smooth.interface.items_tree if s.item_type == 'SOCKET' and s.in_out == 'INPUT']
_m[_gi[1]] = 3.142  # Angle
ob_cylinder_003.location = (0.02218, 0.0826, 0.306)
ob_cylinder_003.rotation_euler = (-0.004013, 0.06376, -0.0418)
ob_cylinder_003.lineart.crease_threshold = 0.0
_m = ob_cylinder_003.modifiers.new('Auto Smooth', 'NODES')
_m.node_group = ng_auto_smooth
_gi = [s.identifier for s in ng_auto_smooth.interface.items_tree if s.item_type == 'SOCKET' and s.in_out == 'INPUT']
_m[_gi[1]] = 3.142  # Angle
ob_cylinder_004.location = (0.04394, -0.02024, 0.2776)
ob_cylinder_004.rotation_euler = (0.02935, -0.08707, -0.001121)
ob_cylinder_004.lineart.crease_threshold = 0.0
_m = ob_cylinder_004.modifiers.new('Auto Smooth', 'NODES')
_m.node_group = ng_auto_smooth
_gi = [s.identifier for s in ng_auto_smooth.interface.items_tree if s.item_type == 'SOCKET' and s.in_out == 'INPUT']
_m[_gi[1]] = 3.142  # Angle
ob_cylinder_005.location = (0.07409, -0.06179, 0.2262)
ob_cylinder_005.rotation_euler = (-0.04562, 0.0816, 0.05291)
ob_cylinder_005.lineart.crease_threshold = 0.0
_m = ob_cylinder_005.modifiers.new('Auto Smooth', 'NODES')
_m.node_group = ng_auto_smooth
_gi = [s.identifier for s in ng_auto_smooth.interface.items_tree if s.item_type == 'SOCKET' and s.in_out == 'INPUT']
_m[_gi[1]] = 3.142  # Angle
ob_cylinder_006.location = (0.001588, 0.08657, 0.1345)
ob_cylinder_006.rotation_euler = (0.008948, 0.03605, 0.00828)
ob_cylinder_006.lineart.crease_threshold = 0.0
_m = ob_cylinder_006.modifiers.new('Auto Smooth', 'NODES')
_m.node_group = ng_auto_smooth
_gi = [s.identifier for s in ng_auto_smooth.interface.items_tree if s.item_type == 'SOCKET' and s.in_out == 'INPUT']
_m[_gi[1]] = 3.142  # Angle
ob_cylinder_007.location = (0.02064, 0.01752, 0.2017)
ob_cylinder_007.rotation_euler = (0.01681, -0.02009, 0.0132)
ob_cylinder_007.lineart.crease_threshold = 0.0
_m = ob_cylinder_007.modifiers.new('Auto Smooth', 'NODES')
_m.node_group = ng_auto_smooth
_gi = [s.identifier for s in ng_auto_smooth.interface.items_tree if s.item_type == 'SOCKET' and s.in_out == 'INPUT']
_m[_gi[1]] = 3.142  # Angle
ob_cylinder_008.location = (0.02255, 0.03133, 0.208)
ob_cylinder_008.rotation_euler = (-0.07159, 0.04496, 0.06576)
ob_cylinder_008.lineart.crease_threshold = 0.0
_m = ob_cylinder_008.modifiers.new('Auto Smooth', 'NODES')
_m.node_group = ng_auto_smooth
_gi = [s.identifier for s in ng_auto_smooth.interface.items_tree if s.item_type == 'SOCKET' and s.in_out == 'INPUT']
_m[_gi[1]] = 3.142  # Angle
ob_cylinder_009.location = (0.08462, 0.00812, 0.1909)
ob_cylinder_009.rotation_euler = (0.03583, -0.03916, 0.05439)
ob_cylinder_009.lineart.crease_threshold = 0.0
_m = ob_cylinder_009.modifiers.new('Auto Smooth', 'NODES')
_m.node_group = ng_auto_smooth
_gi = [s.identifier for s in ng_auto_smooth.interface.items_tree if s.item_type == 'SOCKET' and s.in_out == 'INPUT']
_m[_gi[1]] = 3.142  # Angle
ob_cylinder_010.location = (0.08995, 0.01594, 0.2028)
ob_cylinder_010.rotation_euler = (0.02797, 0.08661, 0.07277)
ob_cylinder_010.lineart.crease_threshold = 0.0
_m = ob_cylinder_010.modifiers.new('Auto Smooth', 'NODES')
_m.node_group = ng_auto_smooth
_gi = [s.identifier for s in ng_auto_smooth.interface.items_tree if s.item_type == 'SOCKET' and s.in_out == 'INPUT']
_m[_gi[1]] = 3.142  # Angle
ob_cylinder_011.location = (-0.002711, 0.02603, 0.2817)
ob_cylinder_011.rotation_euler = (-0.04485, 0.0404, -0.06682)
ob_cylinder_011.lineart.crease_threshold = 0.0
_m = ob_cylinder_011.modifiers.new('Auto Smooth', 'NODES')
_m.node_group = ng_auto_smooth
_gi = [s.identifier for s in ng_auto_smooth.interface.items_tree if s.item_type == 'SOCKET' and s.in_out == 'INPUT']
_m[_gi[1]] = 3.142  # Angle
ob_cylinder_012.location = (0.06318, -0.07988, 0.1419)
ob_cylinder_012.rotation_euler = (0.0345, -0.07937, 0.01289)
ob_cylinder_012.lineart.crease_threshold = 0.0
_m = ob_cylinder_012.modifiers.new('Auto Smooth', 'NODES')
_m.node_group = ng_auto_smooth
_gi = [s.identifier for s in ng_auto_smooth.interface.items_tree if s.item_type == 'SOCKET' and s.in_out == 'INPUT']
_m[_gi[1]] = 3.142  # Angle
ob_cylinder_013.location = (-0.09466, 0.027, 0.2339)
ob_cylinder_013.rotation_euler = (0.01326, -0.01899, -0.02266)
ob_cylinder_013.lineart.crease_threshold = 0.0
_m = ob_cylinder_013.modifiers.new('Auto Smooth', 'NODES')
_m.node_group = ng_auto_smooth
_gi = [s.identifier for s in ng_auto_smooth.interface.items_tree if s.item_type == 'SOCKET' and s.in_out == 'INPUT']
_m[_gi[1]] = 3.142  # Angle
ob_cylinder_014.location = (0.09221, -0.06301, 0.1375)
ob_cylinder_014.rotation_euler = (-0.05051, 0.05249, 0.07627)
ob_cylinder_014.lineart.crease_threshold = 0.0
_m = ob_cylinder_014.modifiers.new('Auto Smooth', 'NODES')
_m.node_group = ng_auto_smooth
_gi = [s.identifier for s in ng_auto_smooth.interface.items_tree if s.item_type == 'SOCKET' and s.in_out == 'INPUT']
_m[_gi[1]] = 3.142  # Angle
ob_cylinder_015.location = (-0.04802, -0.05583, 0.2421)
ob_cylinder_015.rotation_euler = (-0.02613, -0.0558, 0.0006347)
ob_cylinder_015.lineart.crease_threshold = 0.0
_m = ob_cylinder_015.modifiers.new('Auto Smooth', 'NODES')
_m.node_group = ng_auto_smooth
_gi = [s.identifier for s in ng_auto_smooth.interface.items_tree if s.item_type == 'SOCKET' and s.in_out == 'INPUT']
_m[_gi[1]] = 3.142  # Angle
ob_afield.location = (0.0, 0.0, 0.0)
ob_afield.empty_display_type = 'SINGLE_ARROW'
ob_afield.lineart.crease_threshold = 0.0

# ---- collection membership
col_collection.objects.link(ob_armature)
col_collection.objects.link(ob_mesh)
col_collection.objects.link(ob_cylinder)
col_collection.objects.link(ob_a_floor)
col_collection.objects.link(ob_cylinder_001)
col_collection.objects.link(ob_cylinder_002)
col_collection.objects.link(ob_cylinder_003)
col_collection.objects.link(ob_cylinder_004)
col_collection.objects.link(ob_cylinder_005)
col_collection.objects.link(ob_cylinder_006)
col_collection.objects.link(ob_cylinder_007)
col_collection.objects.link(ob_cylinder_008)
col_collection.objects.link(ob_cylinder_009)
col_collection.objects.link(ob_cylinder_010)
col_collection.objects.link(ob_cylinder_011)
col_collection.objects.link(ob_cylinder_012)
col_collection.objects.link(ob_cylinder_013)
col_collection.objects.link(ob_cylinder_014)
col_collection.objects.link(ob_cylinder_015)
col_collection.objects.link(ob_afield)

# ---- scene / render settings (as saved in the file)
scene.frame_start = 1; scene.frame_end = 60; scene.frame_set(0)
scene.render.engine = 'BLENDER_EEVEE_NEXT'
scene.cycles.use_denoising = False
scene.cycles.samples = 128
scene.cycles.sampling_pattern = 'TABULATED_SOBOL'
scene.cycles.use_adaptive_sampling = False
scene.cycles.use_light_tree = False
scene.view_settings.view_transform = 'Filmic'
bpy.context.view_layer.update()

# ---- added for rendering (the .blend has no active camera and no usable light): camera, sun
cam_auto = bpy.data.cameras.new('AutoCamera')
cam_auto.lens = 50.0
cam_auto.sensor_width = 36.0
cam_auto.clip_end = 1000.0
ob_auto_camera = bpy.data.objects.new('AutoCamera', cam_auto)
scene.collection.objects.link(ob_auto_camera)
ob_auto_camera.location = (19.403, -23.2836, 9.68244)
ob_auto_camera.rotation_euler = (1.09748, -7.21219e-08, 0.694738)
scene.camera = ob_auto_camera
light_auto_sun = bpy.data.lights.new('AutoSun', 'SUN')
light_auto_sun.energy = 3.0
light_auto_sun.angle = 0.0523599
ob_auto_sun = bpy.data.objects.new('AutoSun', light_auto_sun)
scene.collection.objects.link(ob_auto_sun)
ob_auto_sun.rotation_euler = (0.872665, 0.174533, 0.523599)
bpy.context.view_layer.update()
